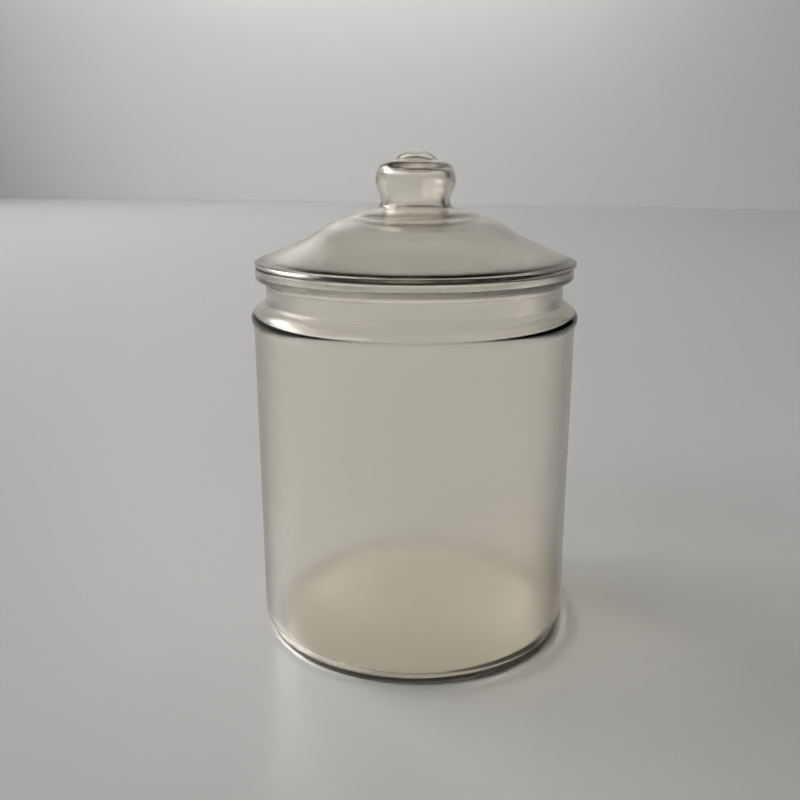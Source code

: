 # Source: cookiejar_cycles.blend  (saved by Blender 2.78.0; exported with 4.5.12 LTS)
import bpy
from mathutils import Matrix  # noqa: F401  (used for matrix-valued properties, if any)

bpy.ops.wm.read_factory_settings(use_empty=True)
scene = bpy.context.scene
scene.name = 'Scene'

# ---- collections
col_collection_1 = bpy.data.collections.new('Collection 1'); scene.collection.children.link(col_collection_1)

# ---- materials (node trees are filled in below, after node groups)
mat_material_006 = bpy.data.materials.new('Material.006')
mat_material_006.alpha_threshold = 0.0
mat_material_006.roughness = 0.5
mat_material_006.line_color = (0.0, 0.0, 0.0, 1.0)
mat_material_005 = bpy.data.materials.new('Material.005')
mat_material_005.alpha_threshold = 0.0
mat_material_005.roughness = 0.5
mat_material_005.line_color = (0.0, 0.0, 0.0, 1.0)
mat_material_002 = bpy.data.materials.new('Material.002')
mat_material_002.alpha_threshold = 0.0
mat_material_002.diffuse_color = (1.0, 1.0, 1.0, 1.0)
mat_material_002.roughness = 0.5
mat_material_002.line_color = (0.0, 0.0, 0.0, 1.0)
mat_glass = bpy.data.materials.new('glass')
mat_glass.alpha_threshold = 0.0
mat_glass.roughness = 0.5

# ---- material node trees
mat_material_006.use_nodes = True; mat_material_006.node_tree.nodes.clear()
_N = mat_material_006.node_tree.nodes; _L = mat_material_006.node_tree.links
n0 = _N.new('ShaderNodeOutputMaterial'); n0.name = 'Material Output'; n0.location = (300, 300)
n0.width = 120
n1 = _N.new('ShaderNodeEmission'); n1.name = 'Emission'; n1.location = (100, 300)
n1.width = 150
n1.inputs[0].default_value = (0.8, 0.7925, 0.7698, 1.0)
n1.inputs[1].default_value = 5.0
_L.new(n1.outputs[0], n0.inputs[0])
n0.is_active_output = True
mat_material_005.use_nodes = True; mat_material_005.node_tree.nodes.clear()
_N = mat_material_005.node_tree.nodes; _L = mat_material_005.node_tree.links
n0 = _N.new('ShaderNodeOutputMaterial'); n0.name = 'Material Output'; n0.location = (300, 300)
n0.width = 120
n1 = _N.new('ShaderNodeEmission'); n1.name = 'Emission'; n1.location = (100, 300)
n1.width = 150
n1.inputs[0].default_value = (0.6267, 0.6163, 0.6081, 1.0)
n1.inputs[1].default_value = 20.0
_L.new(n1.outputs[0], n0.inputs[0])
n0.is_active_output = True
mat_material_002.use_nodes = True; mat_material_002.node_tree.nodes.clear()
_N = mat_material_002.node_tree.nodes; _L = mat_material_002.node_tree.links
n0 = _N.new('ShaderNodeOutputMaterial'); n0.name = 'Material Output'; n0.location = (300, 300)
n0.width = 120
n1 = _N.new('ShaderNodeMixShader'); n1.name = 'Mix Shader'; n1.location = (100, 300)
n1.width = 150
n1.inputs[0].default_value = 0.9
n2 = _N.new('ShaderNodeBsdfAnisotropic'); n2.name = 'Glossy BSDF'; n2.location = (-100, 300)
n2.distribution = 'BECKMANN'
n2.inputs[1].default_value = 0.3162
n3 = _N.new('ShaderNodeBsdfDiffuse'); n3.name = 'Diffuse BSDF'; n3.location = (-100, 300)
_L.new(n1.outputs[0], n0.inputs[0])
_L.new(n2.outputs[0], n1.inputs[1])
_L.new(n3.outputs[0], n1.inputs[2])
n0.is_active_output = True
mat_glass.use_nodes = True; mat_glass.node_tree.nodes.clear()
_N = mat_glass.node_tree.nodes; _L = mat_glass.node_tree.links
n0 = _N.new('ShaderNodeOutputMaterial'); n0.name = 'Material Output'; n0.location = (300, 300)
n1 = _N.new('ShaderNodeBsdfGlass'); n1.name = 'Glass BSDF'; n1.location = (10, 300)
n1.distribution = 'BECKMANN'
n1.inputs[0].default_value = (1.0, 0.9893, 0.9576, 1.0)
n1.inputs[1].default_value = 0.2236
n1.inputs[2].default_value = 1.45
_L.new(n1.outputs[0], n0.inputs[0])
n0.is_active_output = True

# ---- world
world_world = bpy.data.worlds.new('World'); scene.world = world_world
world_world.use_nodes = True; world_world.node_tree.nodes.clear()
_N = world_world.node_tree.nodes; _L = world_world.node_tree.links
n0 = _N.new('ShaderNodeOutputWorld'); n0.name = 'World Output'; n0.location = (300, 300)
n0.width = 120
n1 = _N.new('ShaderNodeBackground'); n1.name = 'Background'; n1.location = (10, 300)
n1.width = 150
n1.inputs[0].default_value = (0.0, 0.0, 0.0, 1.0)
n1.inputs[1].default_value = 0.5
n2 = _N.new('ShaderNodeTexEnvironment'); n2.name = 'Environment Texture'; n2.location = (-180, 300)
n2.width = 140
n3 = _N.new('ShaderNodeTexEnvironment'); n3.name = 'Environment Texture.001'; n3.location = (-180, 300)
n3.width = 140
n4 = _N.new('ShaderNodeTexEnvironment'); n4.name = 'Environment Texture.002'; n4.location = (-180, 300)
n4.width = 140
n5 = _N.new('ShaderNodeTexEnvironment'); n5.name = 'Environment Texture.003'; n5.location = (-180, 300)
n5.width = 140
n6 = _N.new('ShaderNodeTexEnvironment'); n6.name = 'Environment Texture.004'; n6.location = (-180, 300)
n6.width = 140
_L.new(n1.outputs[0], n0.inputs[0])
n0.is_active_output = True
world_world.color = (0.05088, 0.05088, 0.05088)
world_world.use_sun_shadow = False
world_world.sun_shadow_jitter_overblur = 0.0
world_world.cycles.sampling_method = 'NONE'
world_world.cycles.sample_map_resolution = 256

# ---- cameras
cam_camera = bpy.data.cameras.new('Camera')
cam_camera.clip_end = 100.0
cam_camera.lens = 35.0
cam_camera.sensor_width = 32.0
cam_camera.sensor_height = 18.0
cam_camera.ortho_scale = 7.314
cam_camera.dof.focus_distance = 0.0

# ---- meshes
me_plane_005 = bpy.data.meshes.new('Plane.005')
me_plane_005.from_pydata([(1.0, -1.0, 0.0), (-1.0, -1.0, 0.0), (1.0, 1.0, 0.0), (-1.0, 1.0, 0.0)], [], [(1, 0, 2, 3)])
me_plane_005.materials.append(mat_material_006)
me_plane_005.use_remesh_preserve_volume = False
me_plane_005.use_remesh_preserve_attributes = False
me_plane_005.use_mirror_vertex_groups = False
me_plane_005.update()
me_plane_004 = bpy.data.meshes.new('Plane.004')
me_plane_004.from_pydata([(1.0, -1.0, 0.0), (-1.0, -1.0, 0.0), (1.0, 1.0, 0.0), (-1.0, 1.0, 0.0)], [], [(1, 0, 2, 3)])
me_plane_004.materials.append(mat_material_005)
me_plane_004.use_remesh_preserve_volume = False
me_plane_004.use_remesh_preserve_attributes = False
me_plane_004.use_mirror_vertex_groups = False
me_plane_004.update()
me_plane_003 = bpy.data.meshes.new('Plane.003')
me_plane_003.from_pydata([(1.0, -1.242, 0.0), (-1.169, -1.242, -6.222e-08), (1.0, 1.0, 0.0), (-1.169, 1.0, -6.222e-08), (0.6628, -1.242, 1.215e-07), (-0.003872, -1.242, 1.215e-07), (0.6628, 1.0, 1.215e-07), (-0.003872, 1.0, 1.215e-07), (1.0, -0.6592, 0.0), (1.0, 0.6592, 0.0), (-1.169, 0.6592, -6.222e-08), (-1.169, -0.6592, -6.222e-08), (-0.003872, -0.6592, 1.215e-07), (-0.003872, 0.6592, 1.215e-07), (0.6628, -0.6592, 1.215e-07), (0.6628, 0.6592, 1.215e-07), (1.0, -1.242, 0.4173), (-1.169, -1.242, 0.4173), (1.0, 1.0, 0.4173), (-1.169, 1.0, 0.4173), (0.6628, -1.242, 0.4173), (-0.003872, -1.242, 0.4173), (0.6628, 1.0, 0.4173), (-0.003872, 1.0, 0.4173), (1.0, -0.6592, 0.4173), (1.0, 0.6592, 0.4173), (-1.169, 0.6592, 0.4173), (-1.169, -0.6592, 0.4173), (-0.003872, -0.6592, 0.4173), (-0.003872, 0.6592, 0.4173), (0.6628, -0.6592, 0.4173), (0.6628, 0.6592, 0.4173)], [], [(15, 6, 2, 9), (10, 3, 7, 13), (13, 7, 6, 15), (4, 14, 8, 0), (14, 15, 9, 8), (1, 11, 12, 5), (11, 10, 13, 12), (5, 12, 14, 4), (31, 25, 18, 22), (26, 29, 23, 19), (29, 31, 22, 23), (20, 16, 24, 30), (30, 24, 25, 31), (17, 21, 28, 27), (27, 28, 29, 26), (21, 20, 30, 28), (14, 12, 28, 30), (0, 8, 24, 16), (4, 0, 16, 20), (13, 15, 31, 29), (15, 14, 30, 31), (8, 9, 25, 24), (5, 4, 20, 21), (3, 10, 26, 19), (2, 6, 22, 18), (1, 5, 21, 17), (10, 11, 27, 26), (6, 7, 23, 22), (7, 3, 19, 23), (9, 2, 18, 25), (12, 13, 29, 28), (11, 1, 17, 27)])
me_plane_003.use_remesh_preserve_volume = False
me_plane_003.use_remesh_preserve_attributes = False
me_plane_003.use_mirror_vertex_groups = False
me_plane_003.update()
me_plane = bpy.data.meshes.new('Plane')
me_plane.from_pydata([(1.0, -1.0, 0.0), (-1.0, -1.0, 0.0), (1.0, 1.0, 0.0), (-1.0, 1.0, 0.0), (1.0, 1.0, 1.079), (-1.0, 1.0, 1.079)], [], [(1, 0, 2, 3), (3, 2, 4, 5)])
me_plane.materials.append(mat_material_002)
me_plane.use_remesh_preserve_volume = False
me_plane.use_remesh_preserve_attributes = False
me_plane.use_mirror_vertex_groups = False
me_plane.update()
me_circle = bpy.data.meshes.new('Circle')
me_circle.from_pydata([(-0.1557, -0.3827, 0.4755), (0.002834, 1.011, 0.1732), (-0.3842, 0.9344, 0.1732), (-0.7123, 0.7151, 0.1732), (-0.9315, 0.387, 0.1732), (-1.009, -4.867e-08, 0.1732), (-0.9315, -0.387, 0.1732), (-0.7123, -0.7151, 0.1732), (-0.3842, -0.9344, 0.1732), (0.002834, -1.011, 0.1732), (0.3899, -0.9344, 0.1732), (0.718, -0.7151, 0.1732), (0.9372, -0.387, 0.1732), (1.014, 7.595e-09, 0.1732), (0.9372, 0.387, 0.1732), (0.718, 0.7151, 0.1732), (0.3899, 0.9344, 0.1732), (-0.3893, 0.9468, 0.1853), (0.002834, 1.025, 0.1853), (-0.3454, 0.8407, 0.2519), (-0.7218, 0.7246, 0.1853), (-0.944, 0.3922, 0.1853), (-1.022, -4.94e-08, 0.1853), (-0.944, -0.3922, 0.1853), (-0.7218, -0.7246, 0.1853), (-0.3893, -0.9468, 0.1853), (0.002834, -1.025, 0.1853), (0.395, -0.9468, 0.1853), (0.7275, -0.7246, 0.1853), (0.9496, -0.3922, 0.1853), (1.028, 7.614e-09, 0.1853), (0.9496, 0.3922, 0.1853), (0.7275, 0.7246, 0.1853), (0.395, 0.9468, 0.1853), (-0.3893, 0.9468, 0.2065), (0.002834, 1.025, 0.2065), (-0.2577, 0.6289, 0.3428), (-0.7218, 0.7246, 0.2065), (-0.944, 0.3922, 0.2065), (-1.022, -4.94e-08, 0.2065), (-0.944, -0.3922, 0.2065), (-0.7218, -0.7246, 0.2065), (-0.3893, -0.9468, 0.2065), (0.002834, -1.025, 0.2065), (0.395, -0.9468, 0.2065), (0.7275, -0.7246, 0.2065), (0.9496, -0.3922, 0.2065), (1.028, 7.614e-09, 0.2065), (0.9496, 0.3922, 0.2065), (0.7275, 0.7246, 0.2065), (0.395, 0.9468, 0.2065), (0.002834, 0.91, 0.2519), (-0.2265, 0.5536, 0.4018), (-0.6406, 0.6435, 0.2519), (-0.8379, 0.3482, 0.2519), (-0.9072, -4.397e-08, 0.2519), (-0.8379, -0.3482, 0.2519), (-0.6406, -0.6435, 0.2519), (-0.3454, -0.8407, 0.2519), (0.002834, -0.91, 0.2519), (0.3511, -0.8407, 0.2519), (0.6463, -0.6435, 0.2519), (0.8436, -0.3482, 0.2519), (0.9129, 6.658e-09, 0.2519), (0.8436, 0.3482, 0.2519), (0.6463, 0.6435, 0.2519), (0.3511, 0.8407, 0.2519), (0.002834, 0.6807, 0.3428), (-0.1967, 0.4816, 0.4487), (-0.4785, 0.4814, 0.3428), (-0.6261, 0.2605, 0.3428), (-0.6779, -3.312e-08, 0.3428), (-0.6261, -0.2605, 0.3428), (-0.4785, -0.4814, 0.3428), (-0.2577, -0.6289, 0.3428), (0.002834, -0.6807, 0.3428), (0.2633, -0.6289, 0.3428), (0.4842, -0.4814, 0.3428), (0.6317, -0.2605, 0.3428), (0.6836, 4.749e-09, 0.3428), (0.6317, 0.2605, 0.3428), (0.4842, 0.4814, 0.3428), (0.2633, 0.6289, 0.3428), (0.002834, 0.5993, 0.4018), (-0.1585, 0.3895, 0.4699), (-0.4209, 0.4237, 0.4018), (-0.5508, 0.2293, 0.4018), (-0.5964, -2.969e-08, 0.4018), (-0.5508, -0.2293, 0.4018), (-0.4209, -0.4237, 0.4018), (-0.2265, -0.5536, 0.4018), (0.002834, -0.5993, 0.4018), (0.2322, -0.5536, 0.4018), (0.4266, -0.4237, 0.4018), (0.5565, -0.2293, 0.4018), (0.6021, 3.646e-09, 0.4018), (0.5565, 0.2293, 0.4018), (0.4266, 0.4237, 0.4018), (0.2322, 0.5536, 0.4018), (0.002834, 0.5213, 0.4487), (-0.1393, 0.3432, 0.5078), (-0.3658, 0.3686, 0.4487), (-0.4788, 0.1995, 0.4487), (-0.5185, -2.78e-08, 0.4487), (-0.4788, -0.1995, 0.4487), (-0.3658, -0.3686, 0.4487), (-0.1967, -0.4816, 0.4487), (0.002834, -0.5213, 0.4487), (0.2023, -0.4816, 0.4487), (0.3714, -0.3686, 0.4487), (0.4845, -0.1995, 0.4487), (0.5241, 1.207e-09, 0.4487), (0.4845, 0.1995, 0.4487), (0.3714, 0.3686, 0.4487), (0.2023, 0.4816, 0.4487), (0.002834, 0.4216, 0.4699), (-0.09044, 0.2252, 0.5169), (-0.2953, 0.2981, 0.4699), (-0.3867, 0.1613, 0.4699), (-0.4188, -2.333e-08, 0.4699), (-0.3867, -0.1613, 0.4699), (-0.2953, -0.2981, 0.4699), (-0.1585, -0.3895, 0.4699), (0.002834, -0.4216, 0.4699), (0.1642, -0.3895, 0.4699), (0.301, -0.2981, 0.4699), (0.3924, -0.1613, 0.4699), (0.4245, 1.224e-10, 0.4699), (0.3924, 0.1613, 0.4699), (0.301, 0.2981, 0.4699), (0.1642, 0.3895, 0.4699), (0.002834, 0.3715, 0.5078), (-0.2599, 0.2627, 0.5078), (-0.3404, 0.1422, 0.5078), (-0.3687, -2.194e-08, 0.5078), (-0.3404, -0.1422, 0.5078), (-0.2599, -0.2627, 0.5078), (-0.1393, -0.3432, 0.5078), (0.002834, -0.3715, 0.5078), (0.145, -0.3432, 0.5078), (0.2655, -0.2627, 0.5078), (0.3461, -0.1422, 0.5078), (0.3743, -1.266e-09, 0.5078), (0.3461, 0.1422, 0.5078), (0.2655, 0.2627, 0.5078), (0.145, 0.3432, 0.5078), (0.002834, 0.2437, 0.5169), (-0.08026, 0.2006, 0.5865), (-0.1695, 0.1724, 0.5169), (-0.2224, 0.09328, 0.5169), (-0.2409, -1.472e-08, 0.5169), (-0.2224, -0.09328, 0.5169), (-0.1695, -0.1724, 0.5169), (-0.09044, -0.2252, 0.5169), (0.002834, -0.2437, 0.5169), (0.09611, -0.2252, 0.5169), (0.1752, -0.1724, 0.5169), (0.228, -0.09328, 0.5169), (0.2466, -1.159e-09, 0.5169), (0.228, 0.09328, 0.5169), (0.1752, 0.1724, 0.5169), (0.09611, 0.2252, 0.5169), (-0.0817, 0.2041, 0.5411), (0.002834, 0.2209, 0.5411), (-0.09081, 0.2261, 0.641), (-0.1534, 0.1562, 0.5411), (-0.2013, 0.08453, 0.5411), (-0.2181, -1.392e-08, 0.5411), (-0.2013, -0.08454, 0.5411), (-0.1534, -0.1562, 0.5411), (-0.0817, -0.2041, 0.5411), (0.002834, -0.2209, 0.5411), (0.08737, -0.2041, 0.5411), (0.159, -0.1562, 0.5411), (0.2069, -0.08454, 0.5411), (0.2237, -1.635e-09, 0.5411), (0.2069, 0.08453, 0.5411), (0.159, 0.1562, 0.5411), (0.08737, 0.2041, 0.5411), (0.002834, 0.2171, 0.5865), (-0.09683, 0.2406, 0.6804), (-0.1507, 0.1535, 0.5865), (-0.1978, 0.0831, 0.5865), (-0.2143, -1.378e-08, 0.5865), (-0.1978, -0.0831, 0.5865), (-0.1507, -0.1535, 0.5865), (-0.08026, -0.2006, 0.5865), (0.002834, -0.2171, 0.5865), (0.08593, -0.2006, 0.5865), (0.1564, -0.1535, 0.5865), (0.2035, -0.0831, 0.5865), (0.22, -1.698e-09, 0.5865), (0.2035, 0.0831, 0.5865), (0.1564, 0.1535, 0.5865), (0.08593, 0.2006, 0.5865), (0.002834, 0.2447, 0.641), (-0.08646, 0.2156, 0.8), (-0.1702, 0.173, 0.641), (-0.2232, 0.09364, 0.641), (-0.2419, -1.496e-08, 0.641), (-0.2232, -0.09364, 0.641), (-0.1702, -0.173, 0.641), (-0.09081, -0.2261, 0.641), (0.002834, -0.2447, 0.641), (0.09647, -0.2261, 0.641), (0.1759, -0.173, 0.641), (0.2289, -0.09364, 0.641), (0.2475, -1.347e-09, 0.641), (0.2289, 0.09364, 0.641), (0.1759, 0.173, 0.641), (0.09647, 0.2261, 0.641), (0.002834, 0.2604, 0.6804), (-0.05416, 0.1376, 0.8), (-0.1813, 0.1842, 0.6804), (-0.2378, 0.09966, 0.6804), (-0.2576, -1.558e-08, 0.6804), (-0.2378, -0.09966, 0.6804), (-0.1813, -0.1842, 0.6804), (-0.09683, -0.2406, 0.6804), (0.002834, -0.2604, 0.6804), (0.1025, -0.2406, 0.6804), (0.187, -0.1842, 0.6804), (0.2434, -0.09966, 0.6804), (0.2633, -1.089e-09, 0.6804), (0.2434, 0.09966, 0.6804), (0.187, 0.1842, 0.6804), (0.1025, 0.2406, 0.6804), (0.002834, 0.2333, 0.8), (-0.1622, 0.165, 0.8), (-0.2127, 0.08929, 0.8), (-0.2305, -1.451e-08, 0.8), (-0.2127, -0.08929, 0.8), (-0.1622, -0.165, 0.8), (-0.08646, -0.2156, 0.8), (0.002834, -0.2333, 0.8), (0.09213, -0.2156, 0.8), (0.1678, -0.165, 0.8), (0.2184, -0.08929, 0.8), (0.2362, -1.533e-09, 0.8), (0.2184, 0.08929, 0.8), (0.1678, 0.165, 0.8), (0.09213, 0.2156, 0.8), (0.002834, 0.1489, 0.8), (-0.03545, 0.09243, 0.8469), (-0.1025, 0.1053, 0.8), (-0.1348, 0.057, 0.8), (-0.1461, -1.32e-08, 0.8), (-0.1348, -0.057, 0.8), (-0.1025, -0.1053, 0.8), (-0.05416, -0.1376, 0.8), (0.002834, -0.1489, 0.8), (0.05983, -0.1376, 0.8), (0.1082, -0.1053, 0.8), (0.1404, -0.057, 0.8), (0.1518, -4.915e-09, 0.8), (0.1404, 0.057, 0.8), (0.1082, 0.1053, 0.8), (0.05983, 0.1376, 0.8), (-0.04522, 0.116, 0.8257), (0.002834, 0.1256, 0.8257), (-0.0174, 0.04886, 0.8681), (-0.08596, 0.08879, 0.8257), (-0.1132, 0.04805, 0.8257), (-0.1227, -1.211e-08, 0.8257), (-0.1132, -0.04805, 0.8257), (-0.08596, -0.08879, 0.8257), (-0.04522, -0.116, 0.8257), (0.002834, -0.1256, 0.8257), (0.05089, -0.116, 0.8257), (0.09163, -0.08879, 0.8257), (0.1188, -0.04805, 0.8257), (0.1284, -5.123e-09, 0.8257), (0.1188, 0.04805, 0.8257), (0.09163, 0.08879, 0.8257), (0.05089, 0.116, 0.8257), (0.002834, 0.1, 0.8469), (-0.06791, 0.07074, 0.8469), (-0.08959, 0.03828, 0.8469), (-0.09721, -1.101e-08, 0.8469), (-0.08959, -0.03828, 0.8469), (-0.06791, -0.07074, 0.8469), (-0.03545, -0.09243, 0.8469), (0.002834, -0.1, 0.8469), (0.04112, -0.09243, 0.8469), (0.07357, -0.07074, 0.8469), (0.09526, -0.03828, 0.8469), (0.1029, -5.44e-09, 0.8469), (0.09526, 0.03828, 0.8469), (0.07357, 0.07074, 0.8469), (0.04112, 0.09243, 0.8469), (0.002834, 0.05288, 0.8681), (0.002834, -7.074e-09, 0.8681), (-0.03456, 0.03739, 0.8681), (-0.04602, 0.02024, 0.8681), (-0.05005, -9.385e-09, 0.8681), (-0.04602, -0.02024, 0.8681), (-0.03456, -0.03739, 0.8681), (-0.0174, -0.04886, 0.8681), (0.002834, -0.05288, 0.8681), (0.02307, -0.04886, 0.8681), (0.04023, -0.03739, 0.8681), (0.05169, -0.02024, 0.8681), (0.05572, -6.443e-09, 0.8681), (0.05169, 0.02024, 0.8681), (0.04023, 0.03739, 0.8681), (0.02307, 0.04886, 0.8681), (-0.3799, 0.1585, 0.4755), (0.2957, 0.2929, 0.4755), (0.2957, -0.2929, 0.4755), (-0.2901, -0.2929, 0.4755), (-0.1557, 0.3827, 0.4755), (-0.2901, 0.2929, 0.4755), (0.3855, 0.1585, 0.4755), (0.002834, -0.4142, 0.4755), (0.1614, -0.3827, 0.4755), (-0.4114, -2.313e-08, 0.4755), (-0.3799, -0.1585, 0.4755), (0.1614, 0.3827, 0.4755), (0.002834, 0.4142, 0.4755), (0.3855, -0.1585, 0.4755), (0.4171, -8.243e-11, 0.4755), (0.7197, -0.7169, 0.1754), (0.3908, -0.9366, 0.1754), (0.7197, 0.7169, 0.1754), (0.9395, 0.388, 0.1754), (-0.9338, 0.388, 0.1754), (-0.714, 0.7169, 0.1754), (-0.3851, -0.9366, 0.1754), (-0.714, -0.7169, 0.1754), (0.9395, -0.388, 0.1754), (0.3908, 0.9366, 0.1754), (-1.011, -4.881e-08, 0.1754), (-0.3851, 0.9366, 0.1754), (0.002834, 1.014, 0.1754), (0.002834, -1.014, 0.1754), (1.017, 7.598e-09, 0.1754), (-0.9338, -0.388, 0.1754), (0.002834, 1.025, 0.2033), (0.395, 0.9468, 0.2033), (0.9496, -0.3922, 0.2033), (-0.3893, -0.9468, 0.2033), (-0.944, 0.3922, 0.2033), (0.7275, 0.7246, 0.2033), (0.7275, -0.7246, 0.2033), (-0.7218, -0.7246, 0.2033), (-0.3893, 0.9468, 0.2033), (-0.7218, 0.7246, 0.2033), (1.028, 7.614e-09, 0.2033), (0.9496, 0.3922, 0.2033), (0.002834, -1.025, 0.2033), (0.395, -0.9468, 0.2033), (-1.022, -4.94e-08, 0.2033), (-0.944, -0.3922, 0.2033), (0.002834, 1.025, 0.1898), (-0.3893, 0.9468, 0.1898), (1.028, 7.614e-09, 0.1898), (0.002834, -1.025, 0.1898), (-1.022, -4.94e-08, 0.1898), (0.395, 0.9468, 0.1898), (0.9496, -0.3922, 0.1898), (-0.3893, -0.9468, 0.1898), (-0.944, 0.3922, 0.1898), (0.7275, 0.7246, 0.1898), (0.7275, -0.7246, 0.1898), (-0.7218, -0.7246, 0.1898), (-0.7218, 0.7246, 0.1898), (0.9496, 0.3922, 0.1898), (0.395, -0.9468, 0.1898), (-0.944, -0.3922, 0.1898), (-0.1431, -0.3523, 0.4319), (0.002834, 0.9748, 0.2138), (-0.3702, 0.9006, 0.2138), (-0.6865, 0.6893, 0.2138), (-0.8978, 0.373, 0.2138), (-0.972, -4.867e-08, 0.2138), (-0.8978, -0.373, 0.2138), (-0.6865, -0.6893, 0.2138), (-0.3702, -0.9006, 0.2138), (0.002834, -0.9748, 0.2138), (0.3759, -0.9006, 0.2138), (0.6921, -0.6893, 0.2138), (0.9034, -0.373, 0.2138), (0.9776, 7.595e-09, 0.2138), (0.9034, 0.373, 0.2138), (0.6921, 0.6893, 0.2138), (0.3759, 0.9006, 0.2138), (-0.3701, 0.9003, 0.2065), (0.002834, 0.9745, 0.2065), (-0.3377, 0.8222, 0.2011), (-0.6862, 0.6891, 0.2065), (-0.8975, 0.3729, 0.2065), (-0.9717, -4.94e-08, 0.2065), (-0.8975, -0.3729, 0.2065), (-0.6862, -0.6891, 0.2065), (-0.3701, -0.9003, 0.2065), (0.002834, -0.9745, 0.2065), (0.3758, -0.9003, 0.2065), (0.6919, -0.6891, 0.2065), (0.9031, -0.3729, 0.2065), (0.9773, 7.614e-09, 0.2065), (0.9031, 0.3729, 0.2065), (0.6919, 0.6891, 0.2065), (0.3758, 0.9003, 0.2065), (-0.3716, 0.9041, 0.1775), (0.002834, 0.9786, 0.1775), (-0.2479, 0.6052, 0.2945), (-0.6891, 0.6919, 0.1775), (-0.9012, 0.3745, 0.1775), (-0.9757, -4.94e-08, 0.1775), (-0.9012, -0.3745, 0.1775), (-0.6891, -0.6919, 0.1775), (-0.3716, -0.9041, 0.1775), (0.002834, -0.9786, 0.1775), (0.3773, -0.9041, 0.1775), (0.6948, -0.6919, 0.1775), (0.9069, -0.3745, 0.1775), (0.9814, 7.614e-09, 0.1775), (0.9069, 0.3745, 0.1775), (0.6948, 0.6919, 0.1775), (0.3773, 0.9041, 0.1775), (0.002834, 0.8899, 0.2011), (-0.2149, 0.5256, 0.3564), (-0.6264, 0.6293, 0.2011), (-0.8193, 0.3406, 0.2011), (-0.8871, -4.397e-08, 0.2011), (-0.8193, -0.3406, 0.2011), (-0.6264, -0.6293, 0.2011), (-0.3377, -0.8222, 0.2011), (0.002834, -0.8899, 0.2011), (0.3434, -0.8222, 0.2011), (0.6321, -0.6293, 0.2011), (0.825, -0.3406, 0.2011), (0.8928, 6.658e-09, 0.2011), (0.825, 0.3406, 0.2011), (0.6321, 0.6293, 0.2011), (0.3434, 0.8222, 0.2011), (0.002834, 0.6551, 0.2945), (-0.1886, 0.4622, 0.3983), (-0.4604, 0.4632, 0.2945), (-0.6024, 0.2507, 0.2945), (-0.6523, -3.312e-08, 0.2945), (-0.6024, -0.2507, 0.2945), (-0.4604, -0.4632, 0.2945), (-0.2479, -0.6052, 0.2945), (0.002834, -0.6551, 0.2945), (0.2535, -0.6052, 0.2945), (0.4661, -0.4632, 0.2945), (0.6081, -0.2507, 0.2945), (0.6579, 4.749e-09, 0.2945), (0.6081, 0.2507, 0.2945), (0.4661, 0.4632, 0.2945), (0.2535, 0.6052, 0.2945), (0.002834, 0.5689, 0.3564), (-0.1503, 0.3697, 0.4197), (-0.3995, 0.4023, 0.3564), (-0.5228, 0.2177, 0.3564), (-0.5661, -2.969e-08, 0.3564), (-0.5228, -0.2177, 0.3564), (-0.3995, -0.4023, 0.3564), (-0.2149, -0.5256, 0.3564), (0.002834, -0.5689, 0.3564), (0.2205, -0.5256, 0.3564), (0.4051, -0.4023, 0.3564), (0.5284, -0.2177, 0.3564), (0.5718, 3.646e-09, 0.3564), (0.5284, 0.2177, 0.3564), (0.4051, 0.4023, 0.3564), (0.2205, 0.5256, 0.3564), (0.002834, 0.5003, 0.3983), (-0.1314, 0.324, 0.4573), (-0.3509, 0.3538, 0.3983), (-0.4594, 0.1915, 0.3983), (-0.4975, -2.78e-08, 0.3983), (-0.4594, -0.1915, 0.3983), (-0.3509, -0.3538, 0.3983), (-0.1886, -0.4622, 0.3983), (0.002834, -0.5003, 0.3983), (0.1943, -0.4622, 0.3983), (0.3566, -0.3538, 0.3983), (0.4651, -0.1915, 0.3983), (0.5031, 1.207e-09, 0.3983), (0.4651, 0.1915, 0.3983), (0.3566, 0.3538, 0.3983), (0.1943, 0.4622, 0.3983), (0.002834, 0.4002, 0.4197), (-0.08229, 0.2055, 0.4666), (-0.2801, 0.283, 0.4197), (-0.3669, 0.1531, 0.4197), (-0.3974, -2.333e-08, 0.4197), (-0.3669, -0.1531, 0.4197), (-0.2801, -0.283, 0.4197), (-0.1503, -0.3697, 0.4197), (0.002834, -0.4002, 0.4197), (0.156, -0.3697, 0.4197), (0.2858, -0.283, 0.4197), (0.3726, -0.1531, 0.4197), (0.403, 1.224e-10, 0.4197), (0.3726, 0.1531, 0.4197), (0.2858, 0.283, 0.4197), (0.156, 0.3697, 0.4197), (0.002834, 0.3507, 0.4573), (-0.2451, 0.248, 0.4573), (-0.3211, 0.1342, 0.4573), (-0.3478, -2.194e-08, 0.4573), (-0.3211, -0.1342, 0.4573), (-0.2451, -0.248, 0.4573), (-0.1314, -0.324, 0.4573), (0.002834, -0.3507, 0.4573), (0.137, -0.324, 0.4573), (0.2508, -0.248, 0.4573), (0.3268, -0.1342, 0.4573), (0.3535, -1.266e-09, 0.4573), (0.3268, 0.1342, 0.4573), (0.2508, 0.248, 0.4573), (0.137, 0.324, 0.4573), (0.002834, 0.2224, 0.4666), (-0.05978, 0.1512, 0.5973), (-0.1545, 0.1573, 0.4666), (-0.2027, 0.08513, 0.4666), (-0.2196, -1.472e-08, 0.4666), (-0.2027, -0.08513, 0.4666), (-0.1545, -0.1573, 0.4666), (-0.08229, -0.2055, 0.4666), (0.002834, -0.2224, 0.4666), (0.08796, -0.2055, 0.4666), (0.1601, -0.1573, 0.4666), (0.2083, -0.08513, 0.4666), (0.2253, -1.159e-09, 0.4666), (0.2083, 0.08513, 0.4666), (0.1601, 0.1573, 0.4666), (0.08796, 0.2055, 0.4666), (-0.06277, 0.1584, 0.518), (0.002834, 0.1714, 0.518), (-0.07174, 0.18, 0.6634), (-0.1184, 0.1212, 0.518), (-0.1555, 0.0656, 0.518), (-0.1686, -1.392e-08, 0.518), (-0.1555, -0.0656, 0.518), (-0.1184, -0.1212, 0.518), (-0.06277, -0.1584, 0.518), (0.002834, -0.1714, 0.518), (0.06843, -0.1584, 0.518), (0.124, -0.1212, 0.518), (0.1612, -0.0656, 0.518), (0.1743, -1.635e-09, 0.518), (0.1612, 0.0656, 0.518), (0.124, 0.1212, 0.518), (0.06843, 0.1584, 0.518), (0.002834, 0.1636, 0.5973), (-0.07599, 0.1903, 0.6845), (-0.1129, 0.1157, 0.5973), (-0.1483, 0.06261, 0.5973), (-0.1608, -1.378e-08, 0.5973), (-0.1483, -0.06261, 0.5973), (-0.1129, -0.1157, 0.5973), (-0.05978, -0.1512, 0.5973), (0.002834, -0.1636, 0.5973), (0.06545, -0.1512, 0.5973), (0.1185, -0.1157, 0.5973), (0.154, -0.06261, 0.5973), (0.1665, -1.698e-09, 0.5973), (0.154, 0.06261, 0.5973), (0.1185, 0.1157, 0.5973), (0.06545, 0.1512, 0.5973), (0.002834, 0.1949, 0.6634), (-0.07251, 0.1819, 0.7593), (-0.135, 0.1378, 0.6634), (-0.1772, 0.07457, 0.6634), (-0.192, -1.496e-08, 0.6634), (-0.1772, -0.07457, 0.6634), (-0.135, -0.1378, 0.6634), (-0.07174, -0.18, 0.6634), (0.002834, -0.1949, 0.6634), (0.07741, -0.18, 0.6634), (0.1406, -0.1378, 0.6634), (0.1829, -0.07457, 0.6634), (0.1977, -1.347e-09, 0.6634), (0.1829, 0.07457, 0.6634), (0.1406, 0.1378, 0.6634), (0.07741, 0.18, 0.6634), (0.002834, 0.206, 0.6845), (-0.04662, 0.1194, 0.749), (-0.1428, 0.1456, 0.6845), (-0.1875, 0.07882, 0.6845), (-0.2031, -1.558e-08, 0.6845), (-0.1875, -0.07882, 0.6845), (-0.1428, -0.1456, 0.6845), (-0.07599, -0.1903, 0.6845), (0.002834, -0.206, 0.6845), (0.08166, -0.1903, 0.6845), (0.1485, -0.1456, 0.6845), (0.1931, -0.07882, 0.6845), (0.2088, -1.089e-09, 0.6845), (0.1931, 0.07882, 0.6845), (0.1485, 0.1456, 0.6845), (0.08166, 0.1903, 0.6845), (0.002834, 0.1969, 0.7593), (-0.1364, 0.1392, 0.7593), (-0.1791, 0.07535, 0.7593), (-0.1941, -1.451e-08, 0.7593), (-0.1791, -0.07535, 0.7593), (-0.1364, -0.1392, 0.7593), (-0.07251, -0.1819, 0.7593), (0.002834, -0.1969, 0.7593), (0.07818, -0.1819, 0.7593), (0.1421, -0.1392, 0.7593), (0.1847, -0.07535, 0.7593), (0.1997, -1.533e-09, 0.7593), (0.1847, 0.07535, 0.7593), (0.1421, 0.1392, 0.7593), (0.07818, 0.1819, 0.7593), (0.002834, 0.1292, 0.749), (-0.02414, 0.06512, 0.801), (-0.08855, 0.09138, 0.749), (-0.1166, 0.04946, 0.749), (-0.1264, -1.32e-08, 0.749), (-0.1166, -0.04946, 0.749), (-0.08855, -0.09138, 0.749), (-0.04662, -0.1194, 0.749), (0.002834, -0.1292, 0.749), (0.05229, -0.1194, 0.749), (0.09422, -0.09138, 0.749), (0.1222, -0.04946, 0.749), (0.1321, -4.915e-09, 0.749), (0.1222, 0.04946, 0.749), (0.09422, 0.09138, 0.749), (0.05229, 0.1194, 0.749), (-0.03068, 0.08091, 0.7865), (0.002834, 0.08757, 0.7865), (-0.01251, 0.03703, 0.815), (-0.05909, 0.06193, 0.7865), (-0.07807, 0.03351, 0.7865), (-0.08474, -1.211e-08, 0.7865), (-0.07807, -0.03351, 0.7865), (-0.05909, -0.06193, 0.7865), (-0.03068, -0.08091, 0.7865), (0.002834, -0.08757, 0.7865), (0.03635, -0.08091, 0.7865), (0.06476, -0.06193, 0.7865), (0.08374, -0.03351, 0.7865), (0.09041, -5.123e-09, 0.7865), (0.08374, 0.03351, 0.7865), (0.06476, 0.06193, 0.7865), (0.03635, 0.08091, 0.7865), (0.002834, 0.07049, 0.801), (-0.04701, 0.04985, 0.801), (-0.06229, 0.02698, 0.801), (-0.06766, -1.101e-08, 0.801), (-0.06229, -0.02698, 0.801), (-0.04701, -0.04985, 0.801), (-0.02414, -0.06512, 0.801), (0.002834, -0.07049, 0.801), (0.02981, -0.06512, 0.801), (0.05268, -0.04985, 0.801), (0.06796, -0.02698, 0.801), (0.07333, -5.44e-09, 0.801), (0.06796, 0.02698, 0.801), (0.05268, 0.04985, 0.801), (0.02981, 0.06512, 0.801), (0.002834, 0.04008, 0.815), (0.002834, -7.074e-09, 0.8135), (-0.02551, 0.02834, 0.815), (-0.0342, 0.01534, 0.815), (-0.03725, -9.385e-09, 0.815), (-0.0342, -0.01534, 0.815), (-0.02551, -0.02834, 0.815), (-0.01251, -0.03703, 0.815), (0.002834, -0.04008, 0.815), (0.01817, -0.03703, 0.815), (0.03118, -0.02834, 0.815), (0.03987, -0.01534, 0.815), (0.04292, -6.443e-09, 0.815), (0.03987, 0.01534, 0.815), (0.03118, 0.02834, 0.815), (0.01817, 0.03703, 0.815), (-0.3495, 0.1459, 0.4319), (0.2725, 0.2696, 0.4319), (0.2725, -0.2696, 0.4319), (-0.2668, -0.2696, 0.4319), (-0.1431, 0.3523, 0.4319), (-0.2668, 0.2696, 0.4319), (0.3551, 0.1459, 0.4319), (0.002834, -0.3813, 0.4319), (0.1488, -0.3523, 0.4319), (-0.3785, -2.313e-08, 0.4319), (-0.3495, -0.1459, 0.4319), (0.1488, 0.3523, 0.4319), (0.002834, 0.3813, 0.4319), (0.3551, -0.1459, 0.4319), (0.3841, -8.243e-11, 0.4319), (0.6938, -0.691, 0.2159), (0.3768, -0.9028, 0.2159), (0.6938, 0.691, 0.2159), (0.9057, 0.374, 0.2159), (-0.9, 0.374, 0.2159), (-0.6882, 0.691, 0.2159), (-0.3711, -0.9028, 0.2159), (-0.6882, -0.691, 0.2159), (0.9057, -0.374, 0.2159), (0.3768, 0.9028, 0.2159), (-0.9744, -4.881e-08, 0.2159), (-0.3711, 0.9028, 0.2159), (0.002834, 0.9772, 0.2159), (0.002834, -0.9772, 0.2159), (0.9801, 7.598e-09, 0.2159), (-0.9, -0.374, 0.2159), (0.002834, 0.9702, 0.2033), (0.3741, 0.8963, 0.2033), (0.8992, -0.3713, 0.2033), (-0.3684, -0.8963, 0.2033), (-0.8935, 0.3713, 0.2033), (0.6889, 0.686, 0.2033), (0.6889, -0.686, 0.2033), (-0.6832, -0.686, 0.2033), (-0.3684, 0.8963, 0.2033), (-0.6832, 0.686, 0.2033), (0.973, 7.614e-09, 0.2033), (0.8992, 0.3713, 0.2033), (0.002834, -0.9702, 0.2033), (0.3741, -0.8963, 0.2033), (-0.9674, -4.94e-08, 0.2033), (-0.8935, -0.3713, 0.2033), (0.002834, 0.9702, 0.1898), (-0.3684, 0.8963, 0.1898), (0.973, 7.614e-09, 0.1898), (0.002834, -0.9702, 0.1898), (-0.9674, -4.94e-08, 0.1898), (0.3741, 0.8963, 0.1898), (0.8992, -0.3713, 0.1898), (-0.3684, -0.8963, 0.1898), (-0.8935, 0.3713, 0.1898), (0.6889, 0.686, 0.1898), (0.6889, -0.686, 0.1898), (-0.6832, -0.686, 0.1898), (-0.6832, 0.686, 0.1898), (0.8992, 0.3713, 0.1898), (0.3741, -0.8963, 0.1898), (-0.8935, -0.3713, 0.1898), (-0.003618, 1.0, -2.206), (-0.3863, 0.9239, -2.206), (-0.7107, 0.7071, -2.206), (-0.9275, 0.3827, -2.206), (-1.004, -4.818e-08, -2.206), (-0.9275, -0.3827, -2.206), (-0.7107, -0.7071, -2.206), (-0.3863, -0.9239, -2.206), (-0.003618, -1.0, -2.206), (0.3791, -0.9239, -2.206), (0.7035, -0.7071, -2.206), (0.9203, -0.3827, -2.206), (0.9964, 7.459e-09, -2.206), (0.9203, 0.3827, -2.206), (0.7035, 0.7071, -2.206), (0.3791, 0.9239, -2.206), (0.9507, 7.383e-09, 0.06413), (-0.003618, 1.037, -2.122), (-0.4005, 0.9581, -2.122), (-0.7369, 0.7333, -2.122), (-0.9617, 0.3969, -2.122), (-1.041, -5.019e-08, -2.122), (-0.9617, -0.3969, -2.122), (-0.7369, -0.7333, -2.122), (-0.4005, -0.9581, -2.122), (-0.003618, -1.037, -2.122), (0.3932, -0.9581, -2.122), (0.7297, -0.7333, -2.122), (0.9545, -0.3969, -2.122), (1.033, 7.512e-09, -2.122), (0.9545, 0.3969, -2.122), (0.7297, 0.7333, -2.122), (0.3932, 0.9581, -2.122), (-0.003618, 1.037, -0.1928), (-0.4005, 0.9581, -0.1928), (-0.7369, 0.7333, -0.1928), (-0.9617, 0.3969, -0.1928), (-1.041, -5.019e-08, -0.1928), (-0.9617, -0.3969, -0.1928), (-0.7369, -0.7333, -0.1928), (-0.4005, -0.9581, -0.1928), (-0.003618, -1.037, -0.1928), (0.3932, -0.9581, -0.1928), (0.7297, -0.7333, -0.1928), (0.9545, -0.3969, -0.1928), (1.033, 7.512e-09, -0.1928), (0.9545, 0.3969, -0.1928), (0.7297, 0.7333, -0.1928), (0.3932, 0.9581, -0.1928), (-0.003618, 1.056, -0.1476), (-0.4079, 0.976, -0.1476), (-0.7506, 0.747, -0.1476), (-0.9796, 0.4043, -0.1476), (-1.06, -5.078e-08, -0.1476), (-0.9796, -0.4043, -0.1476), (-0.7506, -0.747, -0.1476), (-0.4079, -0.976, -0.1476), (-0.003618, -1.056, -0.1476), (0.4007, -0.976, -0.1476), (0.7434, -0.747, -0.1476), (0.9724, -0.4043, -0.1476), (1.053, 7.998e-09, -0.1476), (0.9724, 0.4043, -0.1476), (0.7434, 0.747, -0.1476), (0.4007, 0.976, -0.1476), (-0.003618, -0.9543, 0.06413), (-0.003618, 1.056, -0.1153), (-0.4079, 0.976, -0.1153), (-0.7506, 0.747, -0.1153), (-0.9796, 0.4043, -0.1153), (-1.06, -5.078e-08, -0.1153), (-0.9796, -0.4043, -0.1153), (-0.7506, -0.747, -0.1153), (-0.4079, -0.976, -0.1153), (-0.003618, -1.056, -0.1153), (0.4007, -0.976, -0.1153), (0.7434, -0.747, -0.1153), (0.9724, -0.4043, -0.1153), (1.053, 7.998e-09, -0.1153), (0.9724, 0.4043, -0.1153), (0.7434, 0.747, -0.1153), (0.4007, 0.976, -0.1153), (-0.003618, 0.9962, -0.05727), (-0.3849, 0.9204, -0.05727), (-0.7081, 0.7044, -0.05727), (-0.924, 0.3812, -0.05727), (-0.9998, -4.814e-08, -0.05727), (-0.924, -0.3812, -0.05727), (-0.7081, -0.7044, -0.05727), (-0.3849, -0.9204, -0.05727), (-0.003618, -0.9962, -0.05727), (0.3776, -0.9204, -0.05727), (0.7008, -0.7044, -0.05727), (0.9168, -0.3812, -0.05727), (0.9926, 7.288e-09, -0.05727), (0.9168, 0.3812, -0.05727), (0.7008, 0.7044, -0.05727), (0.3776, 0.9204, -0.05727), (-0.003618, 0.9543, -0.0443), (-0.3688, 0.8817, -0.0443), (-0.6784, 0.6748, -0.0443), (-0.8853, 0.3652, -0.0443), (-0.9579, -4.571e-08, -0.0443), (-0.8853, -0.3652, -0.0443), (-0.6784, -0.6748, -0.0443), (-0.3688, -0.8817, -0.0443), (-0.003618, -0.9543, -0.0443), (0.3616, -0.8817, -0.0443), (0.6712, -0.6748, -0.0443), (0.878, -0.3652, -0.0443), (0.9507, 7.383e-09, -0.0443), (0.878, 0.3652, -0.0443), (0.6712, 0.6748, -0.0443), (0.3616, 0.8817, -0.0443), (-0.003618, 0.9543, 0.07497), (-0.3688, 0.8817, 0.07497), (-0.6784, 0.6748, 0.07497), (-0.8853, 0.3652, 0.07497), (-0.9579, -4.571e-08, 0.07497), (-0.8853, -0.3652, 0.07497), (-0.6784, -0.6748, 0.07497), (-0.3688, -0.8817, 0.07497), (-0.003618, -0.9543, 0.07497), (0.3616, -0.8817, 0.07497), (0.6712, -0.6748, 0.07497), (0.878, -0.3652, 0.07497), (0.9507, 7.383e-09, 0.07497), (0.878, 0.3652, 0.07497), (0.6712, 0.6748, 0.07497), (0.3616, 0.8817, 0.07497), (-0.003618, 1.018, 0.1061), (-0.3932, 0.9406, 0.1061), (-0.7235, 0.7199, 0.1061), (-0.9442, 0.3896, 0.1061), (-1.022, -4.894e-08, 0.1061), (-0.9442, -0.3896, 0.1061), (-0.7235, -0.7199, 0.1061), (-0.3932, -0.9406, 0.1061), (-0.003618, -1.018, 0.1061), (0.386, -0.9406, 0.1061), (0.7163, -0.7199, 0.1061), (0.937, -0.3896, 0.1061), (1.014, 7.707e-09, 0.1061), (0.937, 0.3896, 0.1061), (0.7163, 0.7199, 0.1061), (0.386, 0.9406, 0.1061), (-0.003618, 1.018, 0.1761), (-0.3932, 0.9406, 0.1761), (-0.7235, 0.7199, 0.1761), (-0.9442, 0.3896, 0.1761), (-1.022, -4.894e-08, 0.1761), (-0.9442, -0.3896, 0.1761), (-0.7235, -0.7199, 0.1761), (-0.3932, -0.9406, 0.1761), (-0.003618, -1.018, 0.1761), (0.386, -0.9406, 0.1761), (0.7163, -0.7199, 0.1761), (0.937, -0.3896, 0.1761), (1.014, 7.707e-09, 0.1761), (0.937, 0.3896, 0.1761), (0.7163, 0.7199, 0.1761), (0.386, 0.9406, 0.1761), (-0.003618, 0.9543, 0.06413), (-0.3688, 0.8817, 0.06413), (-0.9579, -4.571e-08, 0.06413), (0.3616, 0.8817, 0.06413), (0.878, -0.3652, 0.06413), (-0.3688, -0.8817, 0.06413), (-0.6784, 0.6748, 0.06413), (-0.8853, 0.3652, 0.06413), (0.878, 0.3652, 0.06413), (0.6712, 0.6748, 0.06413), (0.3616, -0.8817, 0.06413), (0.6712, -0.6748, 0.06413), (-0.8853, -0.3652, 0.06413), (-0.6784, -0.6748, 0.06413), (-0.003618, 0.9543, -0.03617), (-0.6784, 0.6748, -0.03617), (0.878, 0.3652, -0.03617), (0.3616, -0.8817, -0.03617), (-0.8853, -0.3652, -0.03617), (-0.6784, -0.6748, -0.03617), (0.6712, -0.6748, -0.03617), (0.6712, 0.6748, -0.03617), (-0.8853, 0.3652, -0.03617), (-0.3688, -0.8817, -0.03617), (0.878, -0.3652, -0.03617), (0.3616, 0.8817, -0.03617), (-0.9579, -4.571e-08, -0.03617), (-0.3688, 0.8817, -0.03617), (-0.003618, -0.9543, -0.03617), (0.9507, 7.383e-09, -0.03617), (-0.7235, -0.7199, 0.1653), (-0.7235, 0.7199, 0.1653), (0.937, 0.3896, 0.1653), (0.386, -0.9406, 0.1653), (-0.9442, -0.3896, 0.1653), (1.014, 7.707e-09, 0.1653), (-0.3932, -0.9406, 0.1653), (-0.003618, -1.018, 0.1653), (-0.003618, 1.018, 0.1653), (-0.3932, 0.9406, 0.1653), (-0.9442, 0.3896, 0.1653), (-1.022, -4.894e-08, 0.1653), (0.7163, 0.7199, 0.1653), (0.386, 0.9406, 0.1653), (0.7163, -0.7199, 0.1653), (0.937, -0.3896, 0.1653), (-0.3932, -0.9406, 0.1142), (-0.003618, 1.018, 0.1142), (-0.9442, 0.3896, 0.1142), (0.7163, 0.7199, 0.1142), (0.7163, -0.7199, 0.1142), (-0.7235, -0.7199, 0.1142), (-0.7235, 0.7199, 0.1142), (0.937, 0.3896, 0.1142), (0.386, -0.9406, 0.1142), (-0.9442, -0.3896, 0.1142), (1.014, 7.707e-09, 0.1142), (-0.003618, -1.018, 0.1142), (-0.3932, 0.9406, 0.1142), (-1.022, -4.894e-08, 0.1142), (0.386, 0.9406, 0.1142), (0.937, -0.3896, 0.1142), (-0.003618, 1.037, -0.204), (-1.041, -5.019e-08, -0.204), (0.3932, 0.9581, -0.204), (0.9545, -0.3969, -0.204), (-0.4005, -0.9581, -0.204), (-0.9617, 0.3969, -0.204), (0.7297, 0.7333, -0.204), (0.7297, -0.7333, -0.204), (-0.9617, -0.3969, -0.204), (-0.7369, -0.7333, -0.204), (-0.4005, 0.9581, -0.204), (-0.7369, 0.7333, -0.204), (1.033, 7.512e-09, -0.204), (0.9545, 0.3969, -0.204), (-0.003618, -1.037, -0.204), (0.3932, -0.9581, -0.204), (-0.003618, 1.037, -2.113), (-0.9617, -0.3969, -2.113), (-0.4005, 0.9581, -2.113), (1.033, 7.512e-09, -2.113), (-0.003618, -1.037, -2.113), (-1.041, -5.019e-08, -2.113), (0.3932, 0.9581, -2.113), (0.9545, -0.3969, -2.113), (-0.4005, -0.9581, -2.113), (-0.9617, 0.3969, -2.113), (0.7297, 0.7333, -2.113), (0.7297, -0.7333, -2.113), (-0.7369, -0.7333, -2.113), (-0.7369, 0.7333, -2.113), (0.9545, 0.3969, -2.113), (0.3932, -0.9581, -2.113), (0.7058, 0.7094, -2.198), (0.9233, 0.3839, -2.198), (-0.9305, 0.3839, -2.198), (-0.7131, 0.7094, -2.198), (-0.3876, -0.9269, -2.198), (-0.7131, -0.7094, -2.198), (0.9233, -0.3839, -2.198), (0.7058, -0.7094, -2.198), (0.3803, 0.9269, -2.198), (-1.007, -4.836e-08, -2.198), (-0.3876, 0.9269, -2.198), (-0.003618, 1.003, -2.198), (-0.003618, -1.003, -2.198), (0.9997, 7.464e-09, -2.198), (-0.9305, -0.3839, -2.198), (0.3803, -0.9269, -2.198), (-0.2564, 0.6103, -2.123), (-0.003618, 0.6606, -2.123), (-0.003618, -8.957e-10, -2.123), (-0.4707, 0.4671, -2.123), (-0.614, 0.2528, -2.123), (-0.6642, -2.977e-08, -2.123), (-0.614, -0.2528, -2.123), (-0.4707, -0.4671, -2.123), (-0.2564, -0.6103, -2.123), (-0.003618, -0.6606, -2.123), (0.2492, -0.6103, -2.123), (0.4635, -0.4671, -2.123), (0.6067, -0.2528, -2.123), (0.657, 6.982e-09, -2.123), (0.6067, 0.2528, -2.123), (0.4635, 0.4671, -2.123), (0.2492, 0.6103, -2.123), (-0.003618, 0.9689, -2.152), (-0.3744, 0.8951, -2.152), (-0.6887, 0.6851, -2.152), (-0.8987, 0.3708, -2.152), (-0.9725, -4.818e-08, -2.152), (-0.8987, -0.3708, -2.152), (-0.6887, -0.6851, -2.152), (-0.3744, -0.8951, -2.152), (-0.003618, -0.9689, -2.152), (0.3672, -0.8951, -2.152), (0.6815, -0.6851, -2.152), (0.8915, -0.3708, -2.152), (0.9653, 7.459e-09, -2.152), (0.8915, 0.3708, -2.152), (0.6815, 0.6851, -2.152), (0.3672, 0.8951, -2.152), (0.8887, 7.383e-09, 0.06413), (-0.003618, 0.9763, -2.109), (-0.3772, 0.902, -2.109), (-0.694, 0.6904, -2.109), (-0.9056, 0.3736, -2.109), (-0.9799, -5.019e-08, -2.109), (-0.9056, -0.3736, -2.109), (-0.694, -0.6904, -2.109), (-0.3772, -0.902, -2.109), (-0.003618, -0.9763, -2.109), (0.37, -0.902, -2.109), (0.6867, -0.6904, -2.109), (0.8984, -0.3736, -2.109), (0.9727, 7.512e-09, -2.109), (0.8984, 0.3736, -2.109), (0.6867, 0.6904, -2.109), (0.37, 0.902, -2.109), (-0.003618, 0.9764, -0.1799), (-0.3773, 0.9021, -0.1799), (-0.694, 0.6904, -0.1799), (-0.9057, 0.3736, -0.1799), (-0.98, -5.019e-08, -0.1799), (-0.9057, -0.3736, -0.1799), (-0.694, -0.6904, -0.1799), (-0.3773, -0.9021, -0.1799), (-0.003618, -0.9764, -0.1799), (0.37, -0.9021, -0.1799), (0.6868, -0.6904, -0.1799), (0.8984, -0.3736, -0.1799), (0.9728, 7.512e-09, -0.1799), (0.8984, 0.3736, -0.1799), (0.6868, 0.6904, -0.1799), (0.37, 0.9021, -0.1799), (-0.003618, 0.9957, -0.1354), (-0.3846, 0.9199, -0.1354), (-0.7077, 0.704, -0.1354), (-0.9235, 0.381, -0.1354), (-0.9993, -5.078e-08, -0.1354), (-0.9235, -0.381, -0.1354), (-0.7077, -0.704, -0.1354), (-0.3846, -0.9199, -0.1354), (-0.003618, -0.9957, -0.1354), (0.3774, -0.9199, -0.1354), (0.7004, -0.704, -0.1354), (0.9162, -0.381, -0.1354), (0.992, 7.998e-09, -0.1354), (0.9162, 0.381, -0.1354), (0.7004, 0.704, -0.1354), (0.3774, 0.9199, -0.1354), (-0.003618, -0.8923, 0.06413), (-0.003618, 0.999, -0.1386), (-0.3859, 0.9229, -0.1386), (-0.71, 0.7064, -0.1386), (-0.9265, 0.3823, -0.1386), (-1.003, -5.078e-08, -0.1386), (-0.9265, -0.3823, -0.1386), (-0.71, -0.7064, -0.1386), (-0.3859, -0.9229, -0.1386), (-0.003618, -0.999, -0.1386), (0.3787, -0.9229, -0.1386), (0.7028, -0.7064, -0.1386), (0.9193, -0.3823, -0.1386), (0.9953, 7.998e-09, -0.1386), (0.9193, 0.3823, -0.1386), (0.7028, 0.7064, -0.1386), (0.3787, 0.9229, -0.1386), (-0.003618, 0.9634, -0.1099), (-0.3723, 0.8901, -0.1099), (-0.6849, 0.6812, -0.1099), (-0.8937, 0.3687, -0.1099), (-0.967, -4.814e-08, -0.1099), (-0.8937, -0.3687, -0.1099), (-0.6849, -0.6812, -0.1099), (-0.3723, -0.8901, -0.1099), (-0.003618, -0.9634, -0.1099), (0.3651, -0.8901, -0.1099), (0.6776, -0.6812, -0.1099), (0.8865, -0.3687, -0.1099), (0.9598, 7.288e-09, -0.1099), (0.8865, 0.3687, -0.1099), (0.6776, 0.6812, -0.1099), (0.3651, 0.8901, -0.1099), (-0.003618, 0.9062, -0.08345), (-0.3504, 0.8372, -0.08345), (-0.6444, 0.6408, -0.08345), (-0.8409, 0.3468, -0.08345), (-0.9098, -4.571e-08, -0.08345), (-0.8409, -0.3468, -0.08345), (-0.6444, -0.6408, -0.08345), (-0.3504, -0.8372, -0.08345), (-0.003618, -0.9062, -0.08345), (0.3432, -0.8372, -0.08345), (0.6372, -0.6408, -0.08345), (0.8336, -0.3468, -0.08345), (0.9026, 7.383e-09, -0.08345), (0.8336, 0.3468, -0.08345), (0.6372, 0.6408, -0.08345), (0.3432, 0.8372, -0.08345), (-0.003618, 0.903, 0.1098), (-0.3492, 0.8343, 0.1098), (-0.6421, 0.6385, 0.1098), (-0.8379, 0.3456, 0.1098), (-0.9066, -4.571e-08, 0.1098), (-0.8379, -0.3456, 0.1098), (-0.6421, -0.6385, 0.1098), (-0.3492, -0.8343, 0.1098), (-0.003618, -0.903, 0.1098), (0.3419, -0.8343, 0.1098), (0.6349, -0.6385, 0.1098), (0.8306, -0.3456, 0.1098), (0.8994, 7.383e-09, 0.1098), (0.8306, 0.3456, 0.1098), (0.6349, 0.6385, 0.1098), (0.3419, 0.8343, 0.1098), (-0.003618, 0.9645, 0.1372), (-0.3727, 0.8911, 0.1372), (-0.6856, 0.682, 0.1372), (-0.8947, 0.3691, 0.1372), (-0.9681, -4.894e-08, 0.1372), (-0.8947, -0.3691, 0.1372), (-0.6856, -0.682, 0.1372), (-0.3727, -0.8911, 0.1372), (-0.003618, -0.9645, 0.1372), (0.3655, -0.8911, 0.1372), (0.6784, -0.682, 0.1372), (0.8875, -0.3691, 0.1372), (0.9609, 7.707e-09, 0.1372), (0.8875, 0.3691, 0.1372), (0.6784, 0.682, 0.1372), (0.3655, 0.8911, 0.1372), (-0.003618, 0.9561, 0.1761), (-0.3695, 0.8833, 0.1761), (-0.6797, 0.6761, 0.1761), (-0.8869, 0.3659, 0.1761), (-0.9597, -4.894e-08, 0.1761), (-0.8869, -0.3659, 0.1761), (-0.6797, -0.6761, 0.1761), (-0.3695, -0.8833, 0.1761), (-0.003618, -0.9561, 0.1761), (0.3623, -0.8833, 0.1761), (0.6724, -0.6761, 0.1761), (0.8797, -0.3659, 0.1761), (0.9525, 7.707e-09, 0.1761), (0.8797, 0.3659, 0.1761), (0.6724, 0.6761, 0.1761), (0.3623, 0.8833, 0.1761), (-0.003618, 0.8923, 0.06413), (-0.3451, 0.8244, 0.06413), (-0.8959, -4.571e-08, 0.06413), (0.3378, 0.8244, 0.06413), (0.8208, -0.3415, 0.06413), (-0.3451, -0.8244, 0.06413), (-0.6346, 0.6309, 0.06413), (-0.828, 0.3415, 0.06413), (0.8208, 0.3415, 0.06413), (0.6273, 0.6309, 0.06413), (0.3378, -0.8244, 0.06413), (0.6273, -0.6309, 0.06413), (-0.828, -0.3415, 0.06413), (-0.6346, -0.6309, 0.06413), (-0.003618, 0.8923, -0.03617), (-0.6346, 0.6309, -0.03617), (0.8208, 0.3415, -0.03617), (0.3378, -0.8244, -0.03617), (-0.828, -0.3415, -0.03617), (-0.6346, -0.6309, -0.03617), (0.6273, -0.6309, -0.03617), (0.6273, 0.6309, -0.03617), (-0.828, 0.3415, -0.03617), (-0.3451, -0.8244, -0.03617), (0.8208, -0.3415, -0.03617), (0.3378, 0.8244, -0.03617), (-0.8959, -4.571e-08, -0.03617), (-0.3451, 0.8244, -0.03617), (-0.003618, -0.8923, -0.03617), (0.8887, 7.383e-09, -0.03617), (-0.6797, -0.6761, 0.1653), (-0.6797, 0.6761, 0.1653), (0.8797, 0.3659, 0.1653), (0.3623, -0.8833, 0.1653), (-0.8869, -0.3659, 0.1653), (0.9525, 7.707e-09, 0.1653), (-0.3695, -0.8833, 0.1653), (-0.003618, -0.9561, 0.1653), (-0.003618, 0.9561, 0.1653), (-0.3695, 0.8833, 0.1653), (-0.8869, 0.3659, 0.1653), (-0.9597, -4.894e-08, 0.1653), (0.6724, 0.6761, 0.1653), (0.3623, 0.8833, 0.1653), (0.6724, -0.6761, 0.1653), (0.8797, -0.3659, 0.1653), (-0.3695, -0.8833, 0.1142), (-0.003618, 0.9561, 0.1142), (-0.8869, 0.3659, 0.1142), (0.6724, 0.6761, 0.1142), (0.6724, -0.6761, 0.1142), (-0.6797, -0.6761, 0.1142), (-0.6797, 0.6761, 0.1142), (0.8797, 0.3659, 0.1142), (0.3623, -0.8833, 0.1142), (-0.8869, -0.3659, 0.1142), (0.9525, 7.707e-09, 0.1142), (-0.003618, -0.9561, 0.1142), (-0.3695, 0.8833, 0.1142), (-0.9597, -4.894e-08, 0.1142), (0.3623, 0.8833, 0.1142), (0.8797, -0.3659, 0.1142), (-0.003618, 0.975, -0.204), (-0.9787, -5.019e-08, -0.204), (0.3695, 0.9008, -0.204), (0.8972, -0.3731, -0.204), (-0.3768, -0.9008, -0.204), (-0.9044, 0.3731, -0.204), (0.6858, 0.6895, -0.204), (0.6858, -0.6895, -0.204), (-0.9044, -0.3731, -0.204), (-0.6931, -0.6895, -0.204), (-0.3768, 0.9008, -0.204), (-0.6931, 0.6895, -0.204), (0.9714, 7.512e-09, -0.204), (0.8972, 0.3731, -0.204), (-0.003618, -0.975, -0.204), (0.3695, -0.9008, -0.204), (-0.003618, 0.975, -2.113), (-0.9044, -0.3731, -2.113), (-0.3768, 0.9008, -2.113), (0.9714, 7.512e-09, -2.113), (-0.003618, -0.975, -2.113), (-0.9787, -5.019e-08, -2.113), (0.3695, 0.9008, -2.113), (0.8972, -0.3731, -2.113), (-0.3768, -0.9008, -2.113), (-0.9044, 0.3731, -2.113), (0.6858, 0.6895, -2.113), (0.6858, -0.6895, -2.113), (-0.6931, -0.6895, -2.113), (-0.6931, 0.6895, -2.113), (0.8972, 0.3731, -2.113), (0.3695, -0.9008, -2.113), (0.6657, 0.6693, -2.173), (0.8709, 0.3622, -2.173), (-0.8781, 0.3622, -2.173), (-0.673, 0.6693, -2.173), (-0.3659, -0.8745, -2.173), (-0.673, -0.6693, -2.173), (0.8709, -0.3622, -2.173), (0.6657, -0.6693, -2.173), (0.3586, 0.8745, -2.173), (-0.9502, -4.836e-08, -2.173), (-0.3659, 0.8745, -2.173), (-0.003618, 0.9466, -2.173), (-0.003618, -0.9466, -2.173), (0.943, 7.464e-09, -2.173), (-0.8781, -0.3622, -2.173), (0.3586, -0.8745, -2.173), (-0.2596, 0.618, -2.061), (-0.003618, 0.6689, -2.061), (-0.003618, -8.957e-10, -2.061), (-0.4766, 0.473, -2.061), (-0.6216, 0.256, -2.061), (-0.6726, -2.977e-08, -2.061), (-0.6216, -0.256, -2.061), (-0.4766, -0.473, -2.061), (-0.2596, -0.618, -2.061), (-0.003618, -0.6689, -2.061), (0.2524, -0.618, -2.061), (0.4694, -0.473, -2.061), (0.6144, -0.256, -2.061), (0.6653, 6.982e-09, -2.061), (0.6144, 0.256, -2.061), (0.4694, 0.473, -2.061), (0.2524, 0.618, -2.061)], [], [(122, 123, 313, 0), (115, 84, 310, 318), (118, 119, 315, 306), (129, 130, 317, 307), (125, 126, 319, 308), (121, 122, 0, 309), (117, 118, 306, 311), (128, 129, 307, 312), (124, 125, 308, 314), (120, 121, 309, 316), (84, 117, 311, 310), (127, 128, 312, 320), (123, 124, 314, 313), (119, 120, 316, 315), (130, 115, 318, 317), (126, 127, 320, 319), (338, 337, 35, 50), (339, 347, 47, 46), (340, 349, 43, 42), (337, 345, 34, 35), (341, 351, 39, 38), (342, 338, 50, 49), (343, 339, 46, 45), (344, 340, 42, 41), (346, 341, 38, 37), (348, 342, 49, 48), (350, 343, 45, 44), (352, 344, 41, 40), (345, 346, 37, 34), (347, 348, 48, 47), (349, 350, 44, 43), (351, 352, 40, 39), (322, 321, 28, 27), (324, 323, 32, 31), (326, 325, 21, 20), (328, 327, 25, 24), (321, 329, 29, 28), (323, 330, 33, 32), (325, 331, 22, 21), (333, 332, 17, 18), (327, 334, 26, 25), (329, 335, 30, 29), (330, 333, 18, 33), (331, 336, 23, 22), (334, 322, 27, 26), (335, 324, 31, 30), (332, 326, 20, 17), (336, 328, 24, 23), (37, 38, 54, 53), (48, 49, 65, 64), (44, 45, 61, 60), (40, 41, 57, 56), (34, 37, 53, 19), (47, 48, 64, 63), (43, 44, 60, 59), (39, 40, 56, 55), (50, 35, 51, 66), (46, 47, 63, 62), (42, 43, 59, 58), (35, 34, 19, 51), (38, 39, 55, 54), (49, 50, 66, 65), (45, 46, 62, 61), (41, 42, 58, 57), (63, 64, 80, 79), (59, 60, 76, 75), (55, 56, 72, 71), (66, 51, 67, 82), (62, 63, 79, 78), (58, 59, 75, 74), (51, 19, 36, 67), (54, 55, 71, 70), (65, 66, 82, 81), (61, 62, 78, 77), (57, 58, 74, 73), (53, 54, 70, 69), (64, 65, 81, 80), (60, 61, 77, 76), (56, 57, 73, 72), (19, 53, 69, 36), (74, 75, 91, 90), (67, 36, 52, 83), (70, 71, 87, 86), (81, 82, 98, 97), (77, 78, 94, 93), (73, 74, 90, 89), (69, 70, 86, 85), (80, 81, 97, 96), (76, 77, 93, 92), (72, 73, 89, 88), (36, 69, 85, 52), (79, 80, 96, 95), (75, 76, 92, 91), (71, 72, 88, 87), (82, 67, 83, 98), (78, 79, 95, 94), (85, 86, 102, 101), (96, 97, 113, 112), (92, 93, 109, 108), (88, 89, 105, 104), (52, 85, 101, 68), (95, 96, 112, 111), (91, 92, 108, 107), (87, 88, 104, 103), (98, 83, 99, 114), (94, 95, 111, 110), (90, 91, 107, 106), (83, 52, 68, 99), (86, 87, 103, 102), (97, 98, 114, 113), (93, 94, 110, 109), (89, 90, 106, 105), (68, 101, 117, 84), (111, 112, 128, 127), (107, 108, 124, 123), (103, 104, 120, 119), (114, 99, 115, 130), (110, 111, 127, 126), (106, 107, 123, 122), (99, 68, 84, 115), (102, 103, 119, 118), (113, 114, 130, 129), (109, 110, 126, 125), (105, 106, 122, 121), (101, 102, 118, 117), (112, 113, 129, 128), (108, 109, 125, 124), (104, 105, 121, 120), (0, 313, 138, 137), (318, 310, 100, 131), (306, 315, 134, 133), (307, 317, 145, 144), (308, 319, 141, 140), (309, 0, 137, 136), (311, 306, 133, 132), (312, 307, 144, 143), (314, 308, 140, 139), (316, 309, 136, 135), (310, 311, 132, 100), (320, 312, 143, 142), (313, 314, 139, 138), (315, 316, 135, 134), (317, 318, 131, 145), (319, 320, 142, 141), (136, 137, 153, 152), (132, 133, 149, 148), (143, 144, 160, 159), (139, 140, 156, 155), (135, 136, 152, 151), (100, 132, 148, 116), (142, 143, 159, 158), (138, 139, 155, 154), (134, 135, 151, 150), (145, 131, 146, 161), (141, 142, 158, 157), (137, 138, 154, 153), (131, 100, 116, 146), (133, 134, 150, 149), (144, 145, 161, 160), (140, 141, 157, 156), (116, 148, 165, 162), (158, 159, 176, 175), (154, 155, 172, 171), (150, 151, 168, 167), (161, 146, 163, 178), (157, 158, 175, 174), (153, 154, 171, 170), (146, 116, 162, 163), (149, 150, 167, 166), (160, 161, 178, 177), (156, 157, 174, 173), (152, 153, 170, 169), (148, 149, 166, 165), (159, 160, 177, 176), (155, 156, 173, 172), (151, 152, 169, 168), (174, 175, 191, 190), (170, 171, 187, 186), (163, 162, 147, 179), (166, 167, 183, 182), (177, 178, 194, 193), (173, 174, 190, 189), (169, 170, 186, 185), (165, 166, 182, 181), (176, 177, 193, 192), (172, 173, 189, 188), (168, 169, 185, 184), (162, 165, 181, 147), (175, 176, 192, 191), (171, 172, 188, 187), (167, 168, 184, 183), (178, 163, 179, 194), (185, 186, 202, 201), (181, 182, 198, 197), (192, 193, 209, 208), (188, 189, 205, 204), (184, 185, 201, 200), (147, 181, 197, 164), (191, 192, 208, 207), (187, 188, 204, 203), (183, 184, 200, 199), (194, 179, 195, 210), (190, 191, 207, 206), (186, 187, 203, 202), (179, 147, 164, 195), (182, 183, 199, 198), (193, 194, 210, 209), (189, 190, 206, 205), (164, 197, 213, 180), (207, 208, 224, 223), (203, 204, 220, 219), (199, 200, 216, 215), (210, 195, 211, 226), (206, 207, 223, 222), (202, 203, 219, 218), (195, 164, 180, 211), (198, 199, 215, 214), (209, 210, 226, 225), (205, 206, 222, 221), (201, 202, 218, 217), (197, 198, 214, 213), (208, 209, 225, 224), (204, 205, 221, 220), (200, 201, 217, 216), (222, 223, 238, 237), (218, 219, 234, 233), (211, 180, 196, 227), (214, 215, 230, 229), (225, 226, 241, 240), (221, 222, 237, 236), (217, 218, 233, 232), (213, 214, 229, 228), (224, 225, 240, 239), (220, 221, 236, 235), (216, 217, 232, 231), (180, 213, 228, 196), (223, 224, 239, 238), (219, 220, 235, 234), (215, 216, 231, 230), (226, 211, 227, 241), (232, 233, 249, 248), (228, 229, 245, 244), (239, 240, 256, 255), (235, 236, 252, 251), (231, 232, 248, 247), (196, 228, 244, 212), (238, 239, 255, 254), (234, 235, 251, 250), (230, 231, 247, 246), (241, 227, 242, 257), (237, 238, 254, 253), (233, 234, 250, 249), (227, 196, 212, 242), (229, 230, 246, 245), (240, 241, 257, 256), (236, 237, 253, 252), (247, 248, 265, 264), (212, 244, 261, 258), (254, 255, 272, 271), (250, 251, 268, 267), (246, 247, 264, 263), (257, 242, 259, 274), (253, 254, 271, 270), (249, 250, 267, 266), (242, 212, 258, 259), (245, 246, 263, 262), (256, 257, 274, 273), (252, 253, 270, 269), (248, 249, 266, 265), (244, 245, 262, 261), (255, 256, 273, 272), (251, 252, 269, 268), (270, 271, 286, 285), (266, 267, 282, 281), (259, 258, 243, 275), (262, 263, 278, 277), (273, 274, 289, 288), (269, 270, 285, 284), (265, 266, 281, 280), (261, 262, 277, 276), (272, 273, 288, 287), (268, 269, 284, 283), (264, 265, 280, 279), (258, 261, 276, 243), (271, 272, 287, 286), (267, 268, 283, 282), (263, 264, 279, 278), (274, 259, 275, 289), (284, 285, 301, 300), (280, 281, 297, 296), (276, 277, 293, 292), (287, 288, 304, 303), (283, 284, 300, 299), (279, 280, 296, 295), (243, 276, 292, 260), (286, 287, 303, 302), (282, 283, 299, 298), (278, 279, 295, 294), (289, 275, 290, 305), (285, 286, 302, 301), (281, 282, 298, 297), (275, 243, 260, 290), (277, 278, 294, 293), (288, 289, 305, 304), (291, 290, 260), (291, 260, 292), (291, 292, 293), (291, 293, 294), (291, 294, 295), (291, 295, 296), (291, 296, 297), (291, 297, 298), (291, 298, 299), (291, 299, 300), (291, 300, 301), (291, 301, 302), (291, 302, 303), (291, 303, 304), (291, 304, 305), (291, 305, 290), (6, 7, 328, 336), (2, 3, 326, 332), (13, 14, 324, 335), (9, 10, 322, 334), (5, 6, 336, 331), (16, 1, 333, 330), (12, 13, 335, 329), (8, 9, 334, 327), (1, 2, 332, 333), (4, 5, 331, 325), (15, 16, 330, 323), (11, 12, 329, 321), (7, 8, 327, 328), (3, 4, 325, 326), (14, 15, 323, 324), (10, 11, 321, 322), (357, 368, 352, 351), (356, 367, 350, 349), (355, 366, 348, 347), (354, 365, 346, 345), (368, 364, 344, 352), (367, 363, 343, 350), (366, 362, 342, 348), (365, 361, 341, 346), (364, 360, 340, 344), (363, 359, 339, 343), (362, 358, 338, 342), (361, 357, 351, 341), (353, 354, 345, 337), (360, 356, 349, 340), (359, 355, 347, 339), (358, 353, 337, 338), (33, 18, 353, 358), (29, 30, 355, 359), (25, 26, 356, 360), (18, 17, 354, 353), (21, 22, 357, 361), (32, 33, 358, 362), (28, 29, 359, 363), (24, 25, 360, 364), (20, 21, 361, 365), (31, 32, 362, 366), (27, 28, 363, 367), (23, 24, 364, 368), (17, 20, 365, 354), (30, 31, 366, 355), (26, 27, 367, 356), (22, 23, 368, 357), (491, 369, 682, 492), (484, 687, 679, 453), (487, 675, 684, 488), (498, 676, 686, 499), (494, 677, 688, 495), (490, 678, 369, 491), (486, 680, 675, 487), (497, 681, 676, 498), (493, 683, 677, 494), (489, 685, 678, 490), (453, 679, 680, 486), (496, 689, 681, 497), (492, 682, 683, 493), (488, 684, 685, 489), (499, 686, 687, 484), (495, 688, 689, 496), (707, 419, 404, 706), (708, 415, 416, 716), (709, 411, 412, 718), (706, 404, 403, 714), (710, 407, 408, 720), (711, 418, 419, 707), (712, 414, 415, 708), (713, 410, 411, 709), (715, 406, 407, 710), (717, 417, 418, 711), (719, 413, 414, 712), (721, 409, 410, 713), (714, 403, 406, 715), (716, 416, 417, 717), (718, 412, 413, 719), (720, 408, 409, 721), (691, 396, 397, 690), (693, 400, 401, 692), (695, 389, 390, 694), (697, 393, 394, 696), (690, 397, 398, 698), (692, 401, 402, 699), (694, 390, 391, 700), (702, 387, 386, 701), (696, 394, 395, 703), (698, 398, 399, 704), (699, 402, 387, 702), (700, 391, 392, 705), (703, 395, 396, 691), (704, 399, 400, 693), (701, 386, 389, 695), (705, 392, 393, 697), (406, 422, 423, 407), (417, 433, 434, 418), (413, 429, 430, 414), (409, 425, 426, 410), (403, 388, 422, 406), (416, 432, 433, 417), (412, 428, 429, 413), (408, 424, 425, 409), (419, 435, 420, 404), (415, 431, 432, 416), (411, 427, 428, 412), (404, 420, 388, 403), (407, 423, 424, 408), (418, 434, 435, 419), (414, 430, 431, 415), (410, 426, 427, 411), (432, 448, 449, 433), (428, 444, 445, 429), (424, 440, 441, 425), (435, 451, 436, 420), (431, 447, 448, 432), (427, 443, 444, 428), (420, 436, 405, 388), (423, 439, 440, 424), (434, 450, 451, 435), (430, 446, 447, 431), (426, 442, 443, 427), (422, 438, 439, 423), (433, 449, 450, 434), (429, 445, 446, 430), (425, 441, 442, 426), (388, 405, 438, 422), (443, 459, 460, 444), (436, 452, 421, 405), (439, 455, 456, 440), (450, 466, 467, 451), (446, 462, 463, 447), (442, 458, 459, 443), (438, 454, 455, 439), (449, 465, 466, 450), (445, 461, 462, 446), (441, 457, 458, 442), (405, 421, 454, 438), (448, 464, 465, 449), (444, 460, 461, 445), (440, 456, 457, 441), (451, 467, 452, 436), (447, 463, 464, 448), (454, 470, 471, 455), (465, 481, 482, 466), (461, 477, 478, 462), (457, 473, 474, 458), (421, 437, 470, 454), (464, 480, 481, 465), (460, 476, 477, 461), (456, 472, 473, 457), (467, 483, 468, 452), (463, 479, 480, 464), (459, 475, 476, 460), (452, 468, 437, 421), (455, 471, 472, 456), (466, 482, 483, 467), (462, 478, 479, 463), (458, 474, 475, 459), (437, 453, 486, 470), (480, 496, 497, 481), (476, 492, 493, 477), (472, 488, 489, 473), (483, 499, 484, 468), (479, 495, 496, 480), (475, 491, 492, 476), (468, 484, 453, 437), (471, 487, 488, 472), (482, 498, 499, 483), (478, 494, 495, 479), (474, 490, 491, 475), (470, 486, 487, 471), (481, 497, 498, 482), (477, 493, 494, 478), (473, 489, 490, 474), (369, 506, 507, 682), (687, 500, 469, 679), (675, 502, 503, 684), (676, 513, 514, 686), (677, 509, 510, 688), (678, 505, 506, 369), (680, 501, 502, 675), (681, 512, 513, 676), (683, 508, 509, 677), (685, 504, 505, 678), (679, 469, 501, 680), (689, 511, 512, 681), (682, 507, 508, 683), (684, 503, 504, 685), (686, 514, 500, 687), (688, 510, 511, 689), (505, 521, 522, 506), (501, 517, 518, 502), (512, 528, 529, 513), (508, 524, 525, 509), (504, 520, 521, 505), (469, 485, 517, 501), (511, 527, 528, 512), (507, 523, 524, 508), (503, 519, 520, 504), (514, 530, 515, 500), (510, 526, 527, 511), (506, 522, 523, 507), (500, 515, 485, 469), (502, 518, 519, 503), (513, 529, 530, 514), (509, 525, 526, 510), (485, 531, 534, 517), (527, 544, 545, 528), (523, 540, 541, 524), (519, 536, 537, 520), (530, 547, 532, 515), (526, 543, 544, 527), (522, 539, 540, 523), (515, 532, 531, 485), (518, 535, 536, 519), (529, 546, 547, 530), (525, 542, 543, 526), (521, 538, 539, 522), (517, 534, 535, 518), (528, 545, 546, 529), (524, 541, 542, 525), (520, 537, 538, 521), (543, 559, 560, 544), (539, 555, 556, 540), (532, 548, 516, 531), (535, 551, 552, 536), (546, 562, 563, 547), (542, 558, 559, 543), (538, 554, 555, 539), (534, 550, 551, 535), (545, 561, 562, 546), (541, 557, 558, 542), (537, 553, 554, 538), (531, 516, 550, 534), (544, 560, 561, 545), (540, 556, 557, 541), (536, 552, 553, 537), (547, 563, 548, 532), (554, 570, 571, 555), (550, 566, 567, 551), (561, 577, 578, 562), (557, 573, 574, 558), (553, 569, 570, 554), (516, 533, 566, 550), (560, 576, 577, 561), (556, 572, 573, 557), (552, 568, 569, 553), (563, 579, 564, 548), (559, 575, 576, 560), (555, 571, 572, 556), (548, 564, 533, 516), (551, 567, 568, 552), (562, 578, 579, 563), (558, 574, 575, 559), (533, 549, 582, 566), (576, 592, 593, 577), (572, 588, 589, 573), (568, 584, 585, 569), (579, 595, 580, 564), (575, 591, 592, 576), (571, 587, 588, 572), (564, 580, 549, 533), (567, 583, 584, 568), (578, 594, 595, 579), (574, 590, 591, 575), (570, 586, 587, 571), (566, 582, 583, 567), (577, 593, 594, 578), (573, 589, 590, 574), (569, 585, 586, 570), (591, 606, 607, 592), (587, 602, 603, 588), (580, 596, 565, 549), (583, 598, 599, 584), (594, 609, 610, 595), (590, 605, 606, 591), (586, 601, 602, 587), (582, 597, 598, 583), (593, 608, 609, 594), (589, 604, 605, 590), (585, 600, 601, 586), (549, 565, 597, 582), (592, 607, 608, 593), (588, 603, 604, 589), (584, 599, 600, 585), (595, 610, 596, 580), (601, 617, 618, 602), (597, 613, 614, 598), (608, 624, 625, 609), (604, 620, 621, 605), (600, 616, 617, 601), (565, 581, 613, 597), (607, 623, 624, 608), (603, 619, 620, 604), (599, 615, 616, 600), (610, 626, 611, 596), (606, 622, 623, 607), (602, 618, 619, 603), (596, 611, 581, 565), (598, 614, 615, 599), (609, 625, 626, 610), (605, 621, 622, 606), (616, 633, 634, 617), (581, 627, 630, 613), (623, 640, 641, 624), (619, 636, 637, 620), (615, 632, 633, 616), (626, 643, 628, 611), (622, 639, 640, 623), (618, 635, 636, 619), (611, 628, 627, 581), (614, 631, 632, 615), (625, 642, 643, 626), (621, 638, 639, 622), (617, 634, 635, 618), (613, 630, 631, 614), (624, 641, 642, 625), (620, 637, 638, 621), (639, 654, 655, 640), (635, 650, 651, 636), (628, 644, 612, 627), (631, 646, 647, 632), (642, 657, 658, 643), (638, 653, 654, 639), (634, 649, 650, 635), (630, 645, 646, 631), (641, 656, 657, 642), (637, 652, 653, 638), (633, 648, 649, 634), (627, 612, 645, 630), (640, 655, 656, 641), (636, 651, 652, 637), (632, 647, 648, 633), (643, 658, 644, 628), (653, 669, 670, 654), (649, 665, 666, 650), (645, 661, 662, 646), (656, 672, 673, 657), (652, 668, 669, 653), (648, 664, 665, 649), (612, 629, 661, 645), (655, 671, 672, 656), (651, 667, 668, 652), (647, 663, 664, 648), (658, 674, 659, 644), (654, 670, 671, 655), (650, 666, 667, 651), (644, 659, 629, 612), (646, 662, 663, 647), (657, 673, 674, 658), (660, 629, 659), (660, 661, 629), (660, 662, 661), (660, 663, 662), (660, 664, 663), (660, 665, 664), (660, 666, 665), (660, 667, 666), (660, 668, 667), (660, 669, 668), (660, 670, 669), (660, 671, 670), (660, 672, 671), (660, 673, 672), (660, 674, 673), (660, 659, 674), (375, 705, 697, 376), (371, 701, 695, 372), (382, 704, 693, 383), (378, 703, 691, 379), (374, 700, 705, 375), (385, 699, 702, 370), (381, 698, 704, 382), (377, 696, 703, 378), (370, 702, 701, 371), (373, 694, 700, 374), (384, 692, 699, 385), (380, 690, 698, 381), (376, 697, 696, 377), (372, 695, 694, 373), (383, 693, 692, 384), (379, 691, 690, 380), (726, 720, 721, 737), (725, 718, 719, 736), (724, 716, 717, 735), (723, 714, 715, 734), (737, 721, 713, 733), (736, 719, 712, 732), (735, 717, 711, 731), (734, 715, 710, 730), (733, 713, 709, 729), (732, 712, 708, 728), (731, 711, 707, 727), (730, 710, 720, 726), (722, 706, 714, 723), (729, 709, 718, 725), (728, 708, 716, 724), (727, 707, 706, 722), (402, 727, 722, 387), (398, 728, 724, 399), (394, 729, 725, 395), (387, 722, 723, 386), (390, 730, 726, 391), (401, 731, 727, 402), (397, 732, 728, 398), (393, 733, 729, 394), (389, 734, 730, 390), (400, 735, 731, 401), (396, 736, 732, 397), (392, 737, 733, 393), (386, 723, 734, 389), (399, 724, 735, 400), (395, 725, 736, 396), (391, 726, 737, 392), (2, 1, 370, 371), (3, 2, 371, 372), (4, 3, 372, 373), (5, 4, 373, 374), (6, 5, 374, 375), (7, 6, 375, 376), (8, 7, 376, 377), (9, 8, 377, 378), (10, 9, 378, 379), (11, 10, 379, 380), (12, 11, 380, 381), (13, 12, 381, 382), (14, 13, 382, 383), (15, 14, 383, 384), (16, 15, 384, 385), (1, 16, 385, 370), (748, 747, 1020, 1021), (744, 743, 1016, 1017), (740, 739, 1010, 1013), (751, 750, 1023, 1024), (747, 746, 1019, 1020), (743, 742, 1015, 1016), (738, 753, 1026, 1011), (750, 749, 1022, 1023), (746, 745, 1018, 1019), (739, 738, 1011, 1010), (742, 741, 1014, 1015), (753, 752, 1025, 1026), (749, 748, 1021, 1022), (745, 744, 1017, 1018), (741, 740, 1013, 1014), (752, 751, 1024, 1025), (963, 970, 776, 775), (964, 962, 771, 786), (965, 974, 783, 782), (966, 976, 779, 778), (962, 972, 772, 771), (967, 963, 775, 774), (968, 964, 786, 785), (969, 965, 782, 781), (971, 966, 778, 777), (973, 967, 774, 773), (975, 968, 785, 784), (977, 969, 781, 780), (970, 971, 777, 776), (972, 973, 773, 772), (974, 975, 784, 783), (976, 977, 780, 779), (995, 994, 769, 768), (997, 996, 758, 757), (999, 998, 762, 761), (1001, 1000, 766, 765), (994, 1002, 770, 769), (996, 1003, 759, 758), (1005, 1004, 756, 755), (998, 1006, 763, 762), (1000, 1007, 767, 766), (1002, 1005, 755, 770), (1003, 1008, 760, 759), (1006, 1009, 764, 763), (1007, 995, 768, 767), (1004, 997, 757, 756), (1008, 999, 761, 760), (1009, 1001, 765, 764), (777, 778, 794, 793), (773, 774, 790, 789), (784, 785, 801, 800), (780, 781, 797, 796), (776, 777, 793, 792), (772, 773, 789, 788), (783, 784, 800, 799), (779, 780, 796, 795), (775, 776, 792, 791), (786, 771, 787, 802), (782, 783, 799, 798), (778, 779, 795, 794), (771, 772, 788, 787), (774, 775, 791, 790), (785, 786, 802, 801), (781, 782, 798, 797), (788, 789, 806, 805), (799, 800, 817, 816), (795, 796, 813, 812), (791, 792, 809, 808), (802, 787, 804, 819), (798, 799, 816, 815), (794, 795, 812, 811), (787, 788, 805, 804), (790, 791, 808, 807), (801, 802, 819, 818), (797, 798, 815, 814), (793, 794, 811, 810), (789, 790, 807, 806), (800, 801, 818, 817), (796, 797, 814, 813), (792, 793, 810, 809), (815, 816, 832, 831), (811, 812, 828, 827), (804, 805, 821, 820), (807, 808, 824, 823), (818, 819, 835, 834), (814, 815, 831, 830), (810, 811, 827, 826), (806, 807, 823, 822), (817, 818, 834, 833), (813, 814, 830, 829), (809, 810, 826, 825), (805, 806, 822, 821), (816, 817, 833, 832), (812, 813, 829, 828), (808, 809, 825, 824), (819, 804, 820, 835), (826, 827, 843, 842), (822, 823, 839, 838), (833, 834, 850, 849), (829, 830, 846, 845), (825, 826, 842, 841), (821, 822, 838, 837), (832, 833, 849, 848), (828, 829, 845, 844), (824, 825, 841, 840), (835, 820, 836, 851), (831, 832, 848, 847), (827, 828, 844, 843), (820, 821, 837, 836), (823, 824, 840, 839), (834, 835, 851, 850), (830, 831, 847, 846), (901, 906, 854, 853), (754, 908, 865, 864), (803, 910, 861, 860), (902, 912, 857, 856), (903, 900, 852, 867), (904, 754, 864, 863), (905, 803, 860, 859), (900, 901, 853, 852), (907, 902, 856, 855), (909, 903, 867, 866), (911, 904, 863, 862), (913, 905, 859, 858), (906, 907, 855, 854), (908, 909, 866, 865), (910, 911, 862, 861), (912, 913, 858, 857), (863, 864, 880, 879), (859, 860, 876, 875), (852, 853, 869, 868), (855, 856, 872, 871), (866, 867, 883, 882), (862, 863, 879, 878), (858, 859, 875, 874), (854, 855, 871, 870), (865, 866, 882, 881), (861, 862, 878, 877), (857, 858, 874, 873), (853, 854, 870, 869), (864, 865, 881, 880), (860, 861, 877, 876), (856, 857, 873, 872), (867, 852, 868, 883), (930, 936, 891, 890), (931, 940, 887, 886), (932, 942, 898, 897), (933, 944, 894, 893), (934, 930, 890, 889), (939, 931, 886, 885), (935, 932, 897, 896), (937, 933, 893, 892), (941, 934, 889, 888), (943, 938, 884, 899), (945, 935, 896, 895), (936, 937, 892, 891), (938, 939, 885, 884), (940, 941, 888, 887), (942, 943, 899, 898), (944, 945, 895, 894), (927, 915, 906, 901), (929, 916, 908, 754), (928, 917, 910, 803), (926, 918, 912, 902), (925, 914, 900, 903), (924, 929, 754, 904), (923, 928, 803, 905), (914, 927, 901, 900), (922, 926, 902, 907), (921, 925, 903, 909), (920, 924, 904, 911), (919, 923, 905, 913), (915, 922, 907, 906), (916, 921, 909, 908), (917, 920, 911, 910), (918, 919, 913, 912), (841, 842, 919, 918), (845, 846, 920, 917), (849, 850, 921, 916), (838, 839, 922, 915), (842, 843, 923, 919), (846, 847, 924, 920), (850, 851, 925, 921), (839, 840, 926, 922), (836, 837, 927, 914), (843, 844, 928, 923), (847, 848, 929, 924), (851, 836, 914, 925), (840, 841, 918, 926), (844, 845, 917, 928), (848, 849, 916, 929), (837, 838, 915, 927), (950, 961, 945, 944), (949, 960, 943, 942), (948, 959, 941, 940), (947, 958, 939, 938), (946, 957, 937, 936), (961, 956, 935, 945), (960, 947, 938, 943), (959, 955, 934, 941), (957, 954, 933, 937), (956, 953, 932, 935), (958, 952, 931, 939), (955, 951, 930, 934), (954, 950, 944, 933), (953, 949, 942, 932), (952, 948, 940, 931), (951, 946, 936, 930), (874, 875, 946, 951), (870, 871, 948, 952), (881, 882, 949, 953), (877, 878, 950, 954), (873, 874, 951, 955), (869, 870, 952, 958), (880, 881, 953, 956), (876, 877, 954, 957), (872, 873, 955, 959), (883, 868, 947, 960), (879, 880, 956, 961), (875, 876, 957, 946), (868, 869, 958, 947), (871, 872, 959, 948), (882, 883, 960, 949), (878, 879, 961, 950), (982, 993, 977, 976), (981, 992, 975, 974), (980, 991, 973, 972), (979, 990, 971, 970), (993, 989, 969, 977), (992, 988, 968, 975), (991, 987, 967, 973), (990, 986, 966, 971), (989, 985, 965, 969), (988, 984, 964, 968), (987, 983, 963, 967), (978, 980, 972, 962), (986, 982, 976, 966), (985, 981, 974, 965), (984, 978, 962, 964), (983, 979, 970, 963), (759, 760, 979, 983), (770, 755, 978, 984), (766, 767, 981, 985), (762, 763, 982, 986), (755, 756, 980, 978), (758, 759, 983, 987), (769, 770, 984, 988), (765, 766, 985, 989), (761, 762, 986, 990), (757, 758, 987, 991), (768, 769, 988, 992), (764, 765, 989, 993), (760, 761, 990, 979), (756, 757, 991, 980), (767, 768, 992, 981), (763, 764, 993, 982), (747, 748, 1001, 1009), (743, 744, 999, 1008), (739, 740, 997, 1004), (750, 751, 995, 1007), (746, 747, 1009, 1006), (742, 743, 1008, 1003), (753, 738, 1005, 1002), (749, 750, 1007, 1000), (745, 746, 1006, 998), (738, 739, 1004, 1005), (741, 742, 1003, 996), (752, 753, 1002, 994), (748, 749, 1000, 1001), (744, 745, 998, 999), (740, 741, 996, 997), (751, 752, 994, 995), (1012, 1010, 1011), (1012, 1013, 1010), (1012, 1014, 1013), (1012, 1015, 1014), (1012, 1016, 1015), (1012, 1017, 1016), (1012, 1018, 1017), (1012, 1019, 1018), (1012, 1020, 1019), (1012, 1021, 1020), (1012, 1022, 1021), (1012, 1023, 1022), (1012, 1024, 1023), (1012, 1025, 1024), (1012, 1026, 1025), (1012, 1011, 1026), (1037, 1310, 1309, 1036), (1033, 1306, 1305, 1032), (1029, 1302, 1299, 1028), (1040, 1313, 1312, 1039), (1036, 1309, 1308, 1035), (1032, 1305, 1304, 1031), (1027, 1300, 1315, 1042), (1039, 1312, 1311, 1038), (1035, 1308, 1307, 1034), (1028, 1299, 1300, 1027), (1031, 1304, 1303, 1030), (1042, 1315, 1314, 1041), (1038, 1311, 1310, 1037), (1034, 1307, 1306, 1033), (1030, 1303, 1302, 1029), (1041, 1314, 1313, 1040), (1252, 1064, 1065, 1259), (1253, 1075, 1060, 1251), (1254, 1071, 1072, 1263), (1255, 1067, 1068, 1265), (1251, 1060, 1061, 1261), (1256, 1063, 1064, 1252), (1257, 1074, 1075, 1253), (1258, 1070, 1071, 1254), (1260, 1066, 1067, 1255), (1262, 1062, 1063, 1256), (1264, 1073, 1074, 1257), (1266, 1069, 1070, 1258), (1259, 1065, 1066, 1260), (1261, 1061, 1062, 1262), (1263, 1072, 1073, 1264), (1265, 1068, 1069, 1266), (1284, 1057, 1058, 1283), (1286, 1046, 1047, 1285), (1288, 1050, 1051, 1287), (1290, 1054, 1055, 1289), (1283, 1058, 1059, 1291), (1285, 1047, 1048, 1292), (1294, 1044, 1045, 1293), (1287, 1051, 1052, 1295), (1289, 1055, 1056, 1296), (1291, 1059, 1044, 1294), (1292, 1048, 1049, 1297), (1295, 1052, 1053, 1298), (1296, 1056, 1057, 1284), (1293, 1045, 1046, 1286), (1297, 1049, 1050, 1288), (1298, 1053, 1054, 1290), (1066, 1082, 1083, 1067), (1062, 1078, 1079, 1063), (1073, 1089, 1090, 1074), (1069, 1085, 1086, 1070), (1065, 1081, 1082, 1066), (1061, 1077, 1078, 1062), (1072, 1088, 1089, 1073), (1068, 1084, 1085, 1069), (1064, 1080, 1081, 1065), (1075, 1091, 1076, 1060), (1071, 1087, 1088, 1072), (1067, 1083, 1084, 1068), (1060, 1076, 1077, 1061), (1063, 1079, 1080, 1064), (1074, 1090, 1091, 1075), (1070, 1086, 1087, 1071), (1077, 1094, 1095, 1078), (1088, 1105, 1106, 1089), (1084, 1101, 1102, 1085), (1080, 1097, 1098, 1081), (1091, 1108, 1093, 1076), (1087, 1104, 1105, 1088), (1083, 1100, 1101, 1084), (1076, 1093, 1094, 1077), (1079, 1096, 1097, 1080), (1090, 1107, 1108, 1091), (1086, 1103, 1104, 1087), (1082, 1099, 1100, 1083), (1078, 1095, 1096, 1079), (1089, 1106, 1107, 1090), (1085, 1102, 1103, 1086), (1081, 1098, 1099, 1082), (1104, 1120, 1121, 1105), (1100, 1116, 1117, 1101), (1093, 1109, 1110, 1094), (1096, 1112, 1113, 1097), (1107, 1123, 1124, 1108), (1103, 1119, 1120, 1104), (1099, 1115, 1116, 1100), (1095, 1111, 1112, 1096), (1106, 1122, 1123, 1107), (1102, 1118, 1119, 1103), (1098, 1114, 1115, 1099), (1094, 1110, 1111, 1095), (1105, 1121, 1122, 1106), (1101, 1117, 1118, 1102), (1097, 1113, 1114, 1098), (1108, 1124, 1109, 1093), (1115, 1131, 1132, 1116), (1111, 1127, 1128, 1112), (1122, 1138, 1139, 1123), (1118, 1134, 1135, 1119), (1114, 1130, 1131, 1115), (1110, 1126, 1127, 1111), (1121, 1137, 1138, 1122), (1117, 1133, 1134, 1118), (1113, 1129, 1130, 1114), (1124, 1140, 1125, 1109), (1120, 1136, 1137, 1121), (1116, 1132, 1133, 1117), (1109, 1125, 1126, 1110), (1112, 1128, 1129, 1113), (1123, 1139, 1140, 1124), (1119, 1135, 1136, 1120), (1190, 1142, 1143, 1195), (1043, 1153, 1154, 1197), (1092, 1149, 1150, 1199), (1191, 1145, 1146, 1201), (1192, 1156, 1141, 1189), (1193, 1152, 1153, 1043), (1194, 1148, 1149, 1092), (1189, 1141, 1142, 1190), (1196, 1144, 1145, 1191), (1198, 1155, 1156, 1192), (1200, 1151, 1152, 1193), (1202, 1147, 1148, 1194), (1195, 1143, 1144, 1196), (1197, 1154, 1155, 1198), (1199, 1150, 1151, 1200), (1201, 1146, 1147, 1202), (1152, 1168, 1169, 1153), (1148, 1164, 1165, 1149), (1141, 1157, 1158, 1142), (1144, 1160, 1161, 1145), (1155, 1171, 1172, 1156), (1151, 1167, 1168, 1152), (1147, 1163, 1164, 1148), (1143, 1159, 1160, 1144), (1154, 1170, 1171, 1155), (1150, 1166, 1167, 1151), (1146, 1162, 1163, 1147), (1142, 1158, 1159, 1143), (1153, 1169, 1170, 1154), (1149, 1165, 1166, 1150), (1145, 1161, 1162, 1146), (1156, 1172, 1157, 1141), (1219, 1179, 1180, 1225), (1220, 1175, 1176, 1229), (1221, 1186, 1187, 1231), (1222, 1182, 1183, 1233), (1223, 1178, 1179, 1219), (1228, 1174, 1175, 1220), (1224, 1185, 1186, 1221), (1226, 1181, 1182, 1222), (1230, 1177, 1178, 1223), (1232, 1188, 1173, 1227), (1234, 1184, 1185, 1224), (1225, 1180, 1181, 1226), (1227, 1173, 1174, 1228), (1229, 1176, 1177, 1230), (1231, 1187, 1188, 1232), (1233, 1183, 1184, 1234), (1216, 1190, 1195, 1204), (1218, 1043, 1197, 1205), (1217, 1092, 1199, 1206), (1215, 1191, 1201, 1207), (1214, 1192, 1189, 1203), (1213, 1193, 1043, 1218), (1212, 1194, 1092, 1217), (1203, 1189, 1190, 1216), (1211, 1196, 1191, 1215), (1210, 1198, 1192, 1214), (1209, 1200, 1193, 1213), (1208, 1202, 1194, 1212), (1204, 1195, 1196, 1211), (1205, 1197, 1198, 1210), (1206, 1199, 1200, 1209), (1207, 1201, 1202, 1208), (1130, 1207, 1208, 1131), (1134, 1206, 1209, 1135), (1138, 1205, 1210, 1139), (1127, 1204, 1211, 1128), (1131, 1208, 1212, 1132), (1135, 1209, 1213, 1136), (1139, 1210, 1214, 1140), (1128, 1211, 1215, 1129), (1125, 1203, 1216, 1126), (1132, 1212, 1217, 1133), (1136, 1213, 1218, 1137), (1140, 1214, 1203, 1125), (1129, 1215, 1207, 1130), (1133, 1217, 1206, 1134), (1137, 1218, 1205, 1138), (1126, 1216, 1204, 1127), (1239, 1233, 1234, 1250), (1238, 1231, 1232, 1249), (1237, 1229, 1230, 1248), (1236, 1227, 1228, 1247), (1235, 1225, 1226, 1246), (1250, 1234, 1224, 1245), (1249, 1232, 1227, 1236), (1248, 1230, 1223, 1244), (1246, 1226, 1222, 1243), (1245, 1224, 1221, 1242), (1247, 1228, 1220, 1241), (1244, 1223, 1219, 1240), (1243, 1222, 1233, 1239), (1242, 1221, 1231, 1238), (1241, 1220, 1229, 1237), (1240, 1219, 1225, 1235), (1163, 1240, 1235, 1164), (1159, 1241, 1237, 1160), (1170, 1242, 1238, 1171), (1166, 1243, 1239, 1167), (1162, 1244, 1240, 1163), (1158, 1247, 1241, 1159), (1169, 1245, 1242, 1170), (1165, 1246, 1243, 1166), (1161, 1248, 1244, 1162), (1172, 1249, 1236, 1157), (1168, 1250, 1245, 1169), (1164, 1235, 1246, 1165), (1157, 1236, 1247, 1158), (1160, 1237, 1248, 1161), (1171, 1238, 1249, 1172), (1167, 1239, 1250, 1168), (1271, 1265, 1266, 1282), (1270, 1263, 1264, 1281), (1269, 1261, 1262, 1280), (1268, 1259, 1260, 1279), (1282, 1266, 1258, 1278), (1281, 1264, 1257, 1277), (1280, 1262, 1256, 1276), (1279, 1260, 1255, 1275), (1278, 1258, 1254, 1274), (1277, 1257, 1253, 1273), (1276, 1256, 1252, 1272), (1267, 1251, 1261, 1269), (1275, 1255, 1265, 1271), (1274, 1254, 1263, 1270), (1273, 1253, 1251, 1267), (1272, 1252, 1259, 1268), (1048, 1272, 1268, 1049), (1059, 1273, 1267, 1044), (1055, 1274, 1270, 1056), (1051, 1275, 1271, 1052), (1044, 1267, 1269, 1045), (1047, 1276, 1272, 1048), (1058, 1277, 1273, 1059), (1054, 1278, 1274, 1055), (1050, 1279, 1275, 1051), (1046, 1280, 1276, 1047), (1057, 1281, 1277, 1058), (1053, 1282, 1278, 1054), (1049, 1268, 1279, 1050), (1045, 1269, 1280, 1046), (1056, 1270, 1281, 1057), (1052, 1271, 1282, 1053), (1036, 1298, 1290, 1037), (1032, 1297, 1288, 1033), (1028, 1293, 1286, 1029), (1039, 1296, 1284, 1040), (1035, 1295, 1298, 1036), (1031, 1292, 1297, 1032), (1042, 1291, 1294, 1027), (1038, 1289, 1296, 1039), (1034, 1287, 1295, 1035), (1027, 1294, 1293, 1028), (1030, 1285, 1292, 1031), (1041, 1283, 1291, 1042), (1037, 1290, 1289, 1038), (1033, 1288, 1287, 1034), (1029, 1286, 1285, 1030), (1040, 1284, 1283, 1041), (1301, 1300, 1299), (1301, 1299, 1302), (1301, 1302, 1303), (1301, 1303, 1304), (1301, 1304, 1305), (1301, 1305, 1306), (1301, 1306, 1307), (1301, 1307, 1308), (1301, 1308, 1309), (1301, 1309, 1310), (1301, 1310, 1311), (1301, 1311, 1312), (1301, 1312, 1313), (1301, 1313, 1314), (1301, 1314, 1315), (1301, 1315, 1300), (884, 885, 1174, 1173), (885, 886, 1175, 1174), (886, 887, 1176, 1175), (887, 888, 1177, 1176), (888, 889, 1178, 1177), (889, 890, 1179, 1178), (890, 891, 1180, 1179), (891, 892, 1181, 1180), (892, 893, 1182, 1181), (893, 894, 1183, 1182), (894, 895, 1184, 1183), (895, 896, 1185, 1184), (896, 897, 1186, 1185), (897, 898, 1187, 1186), (898, 899, 1188, 1187), (899, 884, 1173, 1188)])
me_circle.polygons.foreach_set('use_smooth', [True] * 1344)
me_circle.materials.append(mat_glass)
me_circle.use_remesh_preserve_volume = False
me_circle.use_remesh_preserve_attributes = False
me_circle.use_mirror_vertex_groups = False
me_circle.update()

# ---- objects
ob_empty = bpy.data.objects.new('Empty', None)
ob_camera = bpy.data.objects.new('Camera', cam_camera)
ob_plane_001 = bpy.data.objects.new('Plane.001', me_plane_005)
ob_plane_004 = bpy.data.objects.new('Plane.004', me_plane_004)
ob_plane_003 = bpy.data.objects.new('Plane.003', me_plane_003)
ob_plane = bpy.data.objects.new('Plane', me_plane)
ob_cookiejar = bpy.data.objects.new('cookiejar', me_circle)

# ---- transforms, parenting, visibility, modifiers, constraints
ob_empty.location = (4.411, -1.27, 0.2104)
ob_empty.scale = (0.1106, 0.1106, 0.1106)
ob_empty.empty_display_type = 'CUBE'
ob_empty.empty_image_offset = (0.0, 0.0)
ob_empty.lineart.crease_threshold = 0.0
ob_camera.location = (4.67, -1.971, 0.4141)
ob_camera.rotation_euler = (1.239, 1.028e-07, 0.406)
ob_camera.scale = (1.0, 1.0, 1.0)
ob_camera.lock_rotations_4d = False
ob_camera.empty_display_type = 'ARROWS'
ob_camera.color = (0.0, 0.0, 0.0, 0.0)
ob_camera.display_type = 'WIRE'
ob_camera.lineart.crease_threshold = 0.0
_c = ob_camera.constraints.new('TRACK_TO'); _c.name = 'TrackTo'
_c.target = ob_empty
ob_plane_001.location = (-1.482, -7.14, 6.48)
ob_plane_001.rotation_euler = (-1.571, 1.571, 0.0)
ob_plane_001.scale = (2.351, 4.126, 3.854)
ob_plane_001.lineart.crease_threshold = 0.0
ob_plane_004.location = (-6.489, -0.4642, 6.48)
ob_plane_004.rotation_euler = (0.0, 1.571, 0.0)
ob_plane_004.scale = (2.351, 4.126, 3.854)
ob_plane_004.lineart.crease_threshold = 0.0
ob_plane_003.location = (-5.838, -0.4646, 4.909)
ob_plane_003.rotation_euler = (0.0, 1.571, 0.0)
ob_plane_003.scale = (-4.886, -6.168, 1.0)
ob_plane_003.lineart.crease_threshold = 0.0
ob_plane.location = (0.2603, 0.007314, 0.001248)
ob_plane.scale = (6.717, 6.717, 6.717)
ob_plane.lineart.crease_threshold = 0.0
ob_cookiejar.location = (4.418, -1.252, 0.3044)
ob_cookiejar.scale = (0.1373, 0.1373, 0.1373)
ob_cookiejar.lineart.crease_threshold = 0.0
_m = ob_cookiejar.modifiers.new('Subsurf', 'SUBSURF')
_m.uv_smooth = 'PRESERVE_CORNERS'
_m.quality = 2
_m.levels = 2
_m.show_only_control_edges = False
cam_camera.dof.focus_object = ob_empty

# ---- collection membership
col_collection_1.objects.link(ob_empty)
col_collection_1.objects.link(ob_camera)
col_collection_1.objects.link(ob_plane_001)
col_collection_1.objects.link(ob_plane_004)
col_collection_1.objects.link(ob_plane_003)
col_collection_1.objects.link(ob_plane)
col_collection_1.objects.link(ob_cookiejar)

# ---- scene / render settings (as saved in the file)
scene.camera = ob_camera
scene.frame_start = 1; scene.frame_end = 250; scene.frame_set(1)
scene.render.engine = 'CYCLES'
scene.render.image_settings.color_mode = 'RGB'
scene.render.image_settings.compression = 90
scene.render.resolution_x = 1080
scene.render.dither_intensity = 0.0
scene.render.bake_margin = 2
scene.cycles.use_denoising = False
scene.cycles.samples = 1000
scene.cycles.sampling_pattern = 'TABULATED_SOBOL'
scene.cycles.light_sampling_threshold = 0.0
scene.cycles.use_adaptive_sampling = False
scene.cycles.use_light_tree = False
scene.cycles.blur_glossy = 0.0
scene.cycles.volume_bounces = 1
scene.cycles.pixel_filter_type = 'GAUSSIAN'
scene.cycles.sample_clamp_indirect = 0.0
scene.view_settings.view_transform = 'Standard'
bpy.context.view_layer.update()
